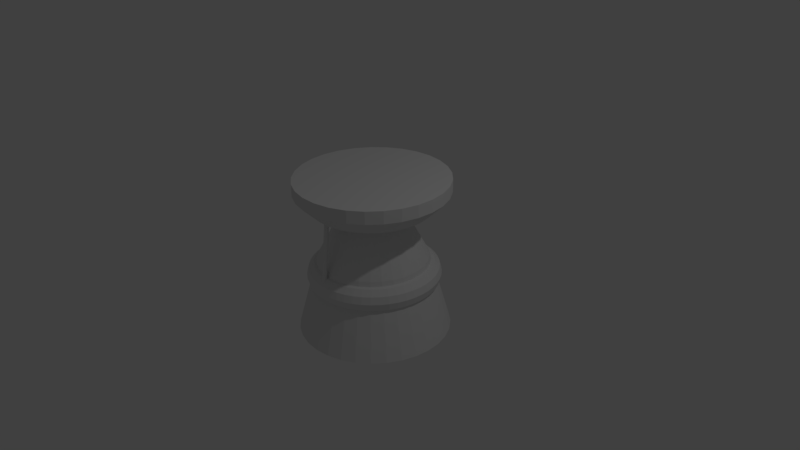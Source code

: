 # Source: TEst1engine.blend  (saved by Blender 2.77.0; exported with 4.5.12 LTS)
import bpy
from mathutils import Matrix  # noqa: F401  (used for matrix-valued properties, if any)

bpy.ops.wm.read_factory_settings(use_empty=True)
scene = bpy.context.scene
scene.name = 'Scene'

# ---- collections
col_collection_1 = bpy.data.collections.new('Collection 1'); scene.collection.children.link(col_collection_1)

# ---- world
world_world = bpy.data.worlds.new('World'); scene.world = world_world
world_world.color = (0.05088, 0.05088, 0.05088)
world_world.use_sun_shadow = False
world_world.sun_shadow_jitter_overblur = 0.0
world_world.cycles.sampling_method = 'MANUAL'

# ---- cameras
cam_camera = bpy.data.cameras.new('Camera')
cam_camera.clip_end = 100.0
cam_camera.lens = 35.0
cam_camera.sensor_width = 32.0
cam_camera.sensor_height = 18.0
cam_camera.ortho_scale = 7.314
cam_camera.dof.focus_distance = 0.0
cam_camera.dof.aperture_fstop = 128.0

# ---- lights
light_lamp = bpy.data.lights.new('Lamp', 'POINT')
light_lamp.transmission_factor = 0.0
light_lamp.cutoff_distance = 30.0
light_lamp.energy = 100.0
light_lamp.shadow_buffer_clip_start = 1.001
light_lamp.shadow_soft_size = 0.1
light_lamp.shadow_maximum_resolution = 0.006
light_lamp.use_absolute_resolution = True

# ---- meshes
me_torus = bpy.data.meshes.new('Torus')
me_torus.from_pydata([(1.25, 0.0, 0.0), (1.217, 0.0, 0.125), (1.125, 0.0, 0.2165), (1.0, 0.0, 0.25), (0.875, 0.0, 0.2165), (0.7835, 0.0, 0.125), (0.75, 0.0, 3.062e-17), (0.7835, 0.0, -0.125), (0.875, 0.0, -0.2165), (1.0, 0.0, -0.25), (1.125, 0.0, -0.2165), (1.217, 0.0, -0.125), (1.239, 0.1632, 0.0), (1.206, 0.1588, 0.125), (1.115, 0.1468, 0.2165), (0.9914, 0.1305, 0.25), (0.8675, 0.1142, 0.2165), (0.7768, 0.1023, 0.125), (0.7436, 0.09789, 3.062e-17), (0.7768, 0.1023, -0.125), (0.8675, 0.1142, -0.2165), (0.9914, 0.1305, -0.25), (1.115, 0.1468, -0.2165), (1.206, 0.1588, -0.125), (1.207, 0.3235, 0.0), (1.175, 0.3149, 0.125), (1.087, 0.2912, 0.2165), (0.9659, 0.2588, 0.25), (0.8452, 0.2265, 0.2165), (0.7568, 0.2028, 0.125), (0.7244, 0.1941, 3.062e-17), (0.7568, 0.2028, -0.125), (0.8452, 0.2265, -0.2165), (0.9659, 0.2588, -0.25), (1.087, 0.2912, -0.2165), (1.175, 0.3149, -0.125), (1.155, 0.4784, 0.0), (1.124, 0.4655, 0.125), (1.039, 0.4305, 0.2165), (0.9239, 0.3827, 0.25), (0.8084, 0.3348, 0.2165), (0.7239, 0.2998, 0.125), (0.6929, 0.287, 3.062e-17), (0.7239, 0.2998, -0.125), (0.8084, 0.3348, -0.2165), (0.9239, 0.3827, -0.25), (1.039, 0.4305, -0.2165), (1.124, 0.4655, -0.125), (1.083, 0.625, 0.0), (1.054, 0.6083, 0.125), (0.9743, 0.5625, 0.2165), (0.866, 0.5, 0.25), (0.7578, 0.4375, 0.2165), (0.6785, 0.3917, 0.125), (0.6495, 0.375, 3.062e-17), (0.6785, 0.3917, -0.125), (0.7578, 0.4375, -0.2165), (0.866, 0.5, -0.25), (0.9743, 0.5625, -0.2165), (1.054, 0.6083, -0.125), (0.9917, 0.761, 0.0), (0.9651, 0.7406, 0.125), (0.8925, 0.6849, 0.2165), (0.7934, 0.6088, 0.25), (0.6942, 0.5327, 0.2165), (0.6216, 0.477, 0.125), (0.595, 0.4566, 3.062e-17), (0.6216, 0.477, -0.125), (0.6942, 0.5327, -0.2165), (0.7934, 0.6088, -0.25), (0.8925, 0.6849, -0.2165), (0.9651, 0.7406, -0.125), (0.8839, 0.8839, 0.0), (0.8602, 0.8602, 0.125), (0.7955, 0.7955, 0.2165), (0.7071, 0.7071, 0.25), (0.6187, 0.6187, 0.2165), (0.554, 0.554, 0.125), (0.5303, 0.5303, 3.062e-17), (0.554, 0.554, -0.125), (0.6187, 0.6187, -0.2165), (0.7071, 0.7071, -0.25), (0.7955, 0.7955, -0.2165), (0.8602, 0.8602, -0.125), (0.761, 0.9917, 0.0), (0.7406, 0.9651, 0.125), (0.6849, 0.8925, 0.2165), (0.6088, 0.7934, 0.25), (0.5327, 0.6942, 0.2165), (0.477, 0.6216, 0.125), (0.4566, 0.595, 3.062e-17), (0.477, 0.6216, -0.125), (0.5327, 0.6942, -0.2165), (0.6088, 0.7934, -0.25), (0.6849, 0.8925, -0.2165), (0.7406, 0.9651, -0.125), (0.625, 1.083, 0.0), (0.6083, 1.054, 0.125), (0.5625, 0.9743, 0.2165), (0.5, 0.866, 0.25), (0.4375, 0.7578, 0.2165), (0.3917, 0.6785, 0.125), (0.375, 0.6495, 3.062e-17), (0.3917, 0.6785, -0.125), (0.4375, 0.7578, -0.2165), (0.5, 0.866, -0.25), (0.5625, 0.9743, -0.2165), (0.6083, 1.054, -0.125), (0.4784, 1.155, 0.0), (0.4655, 1.124, 0.125), (0.4305, 1.039, 0.2165), (0.3827, 0.9239, 0.25), (0.3348, 0.8084, 0.2165), (0.2998, 0.7239, 0.125), (0.287, 0.6929, 3.062e-17), (0.2998, 0.7239, -0.125), (0.3348, 0.8084, -0.2165), (0.3827, 0.9239, -0.25), (0.4305, 1.039, -0.2165), (0.4655, 1.124, -0.125), (0.3235, 1.207, 0.0), (0.3149, 1.175, 0.125), (0.2912, 1.087, 0.2165), (0.2588, 0.9659, 0.25), (0.2265, 0.8452, 0.2165), (0.2028, 0.7568, 0.125), (0.1941, 0.7244, 3.062e-17), (0.2028, 0.7568, -0.125), (0.2265, 0.8452, -0.2165), (0.2588, 0.9659, -0.25), (0.2912, 1.087, -0.2165), (0.3149, 1.175, -0.125), (0.1632, 1.239, 0.0), (0.1588, 1.206, 0.125), (0.1468, 1.115, 0.2165), (0.1305, 0.9914, 0.25), (0.1142, 0.8675, 0.2165), (0.1023, 0.7768, 0.125), (0.09789, 0.7436, 3.062e-17), (0.1023, 0.7768, -0.125), (0.1142, 0.8675, -0.2165), (0.1305, 0.9914, -0.25), (0.1468, 1.115, -0.2165), (0.1588, 1.206, -0.125), (5.96e-08, 1.25, 0.0), (1.192e-07, 1.217, 0.125), (1.192e-07, 1.125, 0.2165), (8.941e-08, 1.0, 0.25), (8.941e-08, 0.875, 0.2165), (5.96e-08, 0.7835, 0.125), (8.941e-08, 0.75, 3.062e-17), (5.96e-08, 0.7835, -0.125), (8.941e-08, 0.875, -0.2165), (8.941e-08, 1.0, -0.25), (1.192e-07, 1.125, -0.2165), (1.192e-07, 1.217, -0.125), (-0.1632, 1.239, 0.0), (-0.1588, 1.206, 0.125), (-0.1468, 1.115, 0.2165), (-0.1305, 0.9914, 0.25), (-0.1142, 0.8675, 0.2165), (-0.1023, 0.7768, 0.125), (-0.09789, 0.7436, 3.062e-17), (-0.1023, 0.7768, -0.125), (-0.1142, 0.8675, -0.2165), (-0.1305, 0.9914, -0.25), (-0.1468, 1.115, -0.2165), (-0.1588, 1.206, -0.125), (-0.3235, 1.207, 0.0), (-0.3149, 1.175, 0.125), (-0.2912, 1.087, 0.2165), (-0.2588, 0.9659, 0.25), (-0.2265, 0.8452, 0.2165), (-0.2028, 0.7568, 0.125), (-0.1941, 0.7244, 3.062e-17), (-0.2028, 0.7568, -0.125), (-0.2265, 0.8452, -0.2165), (-0.2588, 0.9659, -0.25), (-0.2912, 1.087, -0.2165), (-0.3149, 1.175, -0.125), (-0.4784, 1.155, 0.0), (-0.4655, 1.124, 0.125), (-0.4305, 1.039, 0.2165), (-0.3827, 0.9239, 0.25), (-0.3348, 0.8084, 0.2165), (-0.2998, 0.7239, 0.125), (-0.287, 0.6929, 3.062e-17), (-0.2998, 0.7239, -0.125), (-0.3348, 0.8084, -0.2165), (-0.3827, 0.9239, -0.25), (-0.4305, 1.039, -0.2165), (-0.4655, 1.124, -0.125), (-0.625, 1.083, 0.0), (-0.6083, 1.054, 0.125), (-0.5625, 0.9743, 0.2165), (-0.5, 0.866, 0.25), (-0.4375, 0.7578, 0.2165), (-0.3917, 0.6785, 0.125), (-0.375, 0.6495, 3.062e-17), (-0.3917, 0.6785, -0.125), (-0.4375, 0.7578, -0.2165), (-0.5, 0.866, -0.25), (-0.5625, 0.9743, -0.2165), (-0.6083, 1.054, -0.125), (-0.761, 0.9917, 0.0), (-0.7406, 0.9651, 0.125), (-0.6849, 0.8925, 0.2165), (-0.6088, 0.7934, 0.25), (-0.5327, 0.6942, 0.2165), (-0.477, 0.6216, 0.125), (-0.4566, 0.595, 3.062e-17), (-0.477, 0.6216, -0.125), (-0.5327, 0.6942, -0.2165), (-0.6088, 0.7934, -0.25), (-0.6849, 0.8925, -0.2165), (-0.7406, 0.9651, -0.125), (-0.8839, 0.8839, 0.0), (-0.8602, 0.8602, 0.125), (-0.7955, 0.7955, 0.2165), (-0.7071, 0.7071, 0.25), (-0.6187, 0.6187, 0.2165), (-0.554, 0.554, 0.125), (-0.5303, 0.5303, 3.062e-17), (-0.554, 0.554, -0.125), (-0.6187, 0.6187, -0.2165), (-0.7071, 0.7071, -0.25), (-0.7955, 0.7955, -0.2165), (-0.8602, 0.8602, -0.125), (-0.9917, 0.761, 0.0), (-0.9651, 0.7406, 0.125), (-0.8925, 0.6849, 0.2165), (-0.7934, 0.6088, 0.25), (-0.6942, 0.5327, 0.2165), (-0.6216, 0.477, 0.125), (-0.595, 0.4566, 3.062e-17), (-0.6216, 0.477, -0.125), (-0.6942, 0.5327, -0.2165), (-0.7934, 0.6088, -0.25), (-0.8925, 0.6849, -0.2165), (-0.9651, 0.7406, -0.125), (-1.083, 0.625, 0.0), (-1.054, 0.6083, 0.125), (-0.9743, 0.5625, 0.2165), (-0.866, 0.5, 0.25), (-0.7578, 0.4375, 0.2165), (-0.6785, 0.3917, 0.125), (-0.6495, 0.375, 3.062e-17), (-0.6785, 0.3917, -0.125), (-0.7578, 0.4375, -0.2165), (-0.866, 0.5, -0.25), (-0.9743, 0.5625, -0.2165), (-1.054, 0.6083, -0.125), (-1.155, 0.4784, 0.0), (-1.124, 0.4655, 0.125), (-1.039, 0.4305, 0.2165), (-0.9239, 0.3827, 0.25), (-0.8084, 0.3348, 0.2165), (-0.7239, 0.2998, 0.125), (-0.6929, 0.287, 3.062e-17), (-0.7239, 0.2998, -0.125), (-0.8084, 0.3348, -0.2165), (-0.9239, 0.3827, -0.25), (-1.039, 0.4305, -0.2165), (-1.124, 0.4655, -0.125), (-1.207, 0.3235, 0.0), (-1.175, 0.3149, 0.125), (-1.087, 0.2912, 0.2165), (-0.9659, 0.2588, 0.25), (-0.8452, 0.2265, 0.2165), (-0.7568, 0.2028, 0.125), (-0.7244, 0.1941, 3.062e-17), (-0.7568, 0.2028, -0.125), (-0.8452, 0.2265, -0.2165), (-0.9659, 0.2588, -0.25), (-1.087, 0.2912, -0.2165), (-1.175, 0.3149, -0.125), (-1.239, 0.1632, 0.0), (-1.206, 0.1588, 0.125), (-1.115, 0.1468, 0.2165), (-0.9914, 0.1305, 0.25), (-0.8675, 0.1142, 0.2165), (-0.7768, 0.1023, 0.125), (-0.7436, 0.09789, 3.062e-17), (-0.7768, 0.1023, -0.125), (-0.8675, 0.1142, -0.2165), (-0.9914, 0.1305, -0.25), (-1.115, 0.1468, -0.2165), (-1.206, 0.1588, -0.125), (-1.25, 1.093e-07, 0.0), (-1.217, 1.064e-07, 0.125), (-1.125, 9.835e-08, 0.2165), (-1.0, 8.742e-08, 0.25), (-0.875, 7.649e-08, 0.2165), (-0.7835, 6.85e-08, 0.125), (-0.75, 6.557e-08, 3.062e-17), (-0.7835, 6.85e-08, -0.125), (-0.875, 7.649e-08, -0.2165), (-1.0, 8.742e-08, -0.25), (-1.125, 9.835e-08, -0.2165), (-1.217, 1.064e-07, -0.125), (-1.239, -0.1632, 0.0), (-1.206, -0.1588, 0.125), (-1.115, -0.1468, 0.2165), (-0.9914, -0.1305, 0.25), (-0.8675, -0.1142, 0.2165), (-0.7768, -0.1023, 0.125), (-0.7436, -0.09789, 3.062e-17), (-0.7768, -0.1023, -0.125), (-0.8675, -0.1142, -0.2165), (-0.9914, -0.1305, -0.25), (-1.115, -0.1468, -0.2165), (-1.206, -0.1588, -0.125), (-1.207, -0.3235, 0.0), (-1.175, -0.3149, 0.125), (-1.087, -0.2912, 0.2165), (-0.9659, -0.2588, 0.25), (-0.8452, -0.2265, 0.2165), (-0.7568, -0.2028, 0.125), (-0.7244, -0.1941, 3.062e-17), (-0.7568, -0.2028, -0.125), (-0.8452, -0.2265, -0.2165), (-0.9659, -0.2588, -0.25), (-1.087, -0.2912, -0.2165), (-1.175, -0.3149, -0.125), (-1.155, -0.4784, 0.0), (-1.124, -0.4655, 0.125), (-1.039, -0.4305, 0.2165), (-0.9239, -0.3827, 0.25), (-0.8084, -0.3348, 0.2165), (-0.7239, -0.2998, 0.125), (-0.6929, -0.287, 3.062e-17), (-0.7239, -0.2998, -0.125), (-0.8084, -0.3348, -0.2165), (-0.9239, -0.3827, -0.25), (-1.039, -0.4305, -0.2165), (-1.124, -0.4655, -0.125), (-1.083, -0.625, 0.0), (-1.054, -0.6083, 0.125), (-0.9743, -0.5625, 0.2165), (-0.866, -0.5, 0.25), (-0.7578, -0.4375, 0.2165), (-0.6785, -0.3917, 0.125), (-0.6495, -0.375, 3.062e-17), (-0.6785, -0.3917, -0.125), (-0.7578, -0.4375, -0.2165), (-0.866, -0.5, -0.25), (-0.9743, -0.5625, -0.2165), (-1.054, -0.6083, -0.125), (-0.9917, -0.761, 0.0), (-0.9651, -0.7406, 0.125), (-0.8925, -0.6849, 0.2165), (-0.7934, -0.6088, 0.25), (-0.6942, -0.5327, 0.2165), (-0.6216, -0.477, 0.125), (-0.595, -0.4566, 3.062e-17), (-0.6216, -0.477, -0.125), (-0.6942, -0.5327, -0.2165), (-0.7934, -0.6088, -0.25), (-0.8925, -0.6849, -0.2165), (-0.9651, -0.7406, -0.125), (-0.8839, -0.8839, 0.0), (-0.8602, -0.8602, 0.125), (-0.7955, -0.7955, 0.2165), (-0.7071, -0.7071, 0.25), (-0.6187, -0.6187, 0.2165), (-0.554, -0.554, 0.125), (-0.5303, -0.5303, 3.062e-17), (-0.554, -0.554, -0.125), (-0.6187, -0.6187, -0.2165), (-0.7071, -0.7071, -0.25), (-0.7955, -0.7955, -0.2165), (-0.8602, -0.8602, -0.125), (-0.761, -0.9917, 0.0), (-0.7406, -0.9651, 0.125), (-0.6849, -0.8925, 0.2165), (-0.6088, -0.7934, 0.25), (-0.5327, -0.6942, 0.2165), (-0.477, -0.6216, 0.125), (-0.4566, -0.595, 3.062e-17), (-0.477, -0.6216, -0.125), (-0.5327, -0.6942, -0.2165), (-0.6088, -0.7934, -0.25), (-0.6849, -0.8925, -0.2165), (-0.7406, -0.9651, -0.125), (-0.625, -1.083, 0.0), (-0.6083, -1.054, 0.125), (-0.5625, -0.9743, 0.2165), (-0.5, -0.866, 0.25), (-0.4375, -0.7578, 0.2165), (-0.3917, -0.6785, 0.125), (-0.375, -0.6495, 3.062e-17), (-0.3917, -0.6785, -0.125), (-0.4375, -0.7578, -0.2165), (-0.5, -0.866, -0.25), (-0.5625, -0.9743, -0.2165), (-0.6083, -1.054, -0.125), (-0.4784, -1.155, 0.0), (-0.4655, -1.124, 0.125), (-0.4305, -1.039, 0.2165), (-0.3827, -0.9239, 0.25), (-0.3348, -0.8084, 0.2165), (-0.2998, -0.7239, 0.125), (-0.287, -0.6929, 3.062e-17), (-0.2998, -0.7239, -0.125), (-0.3348, -0.8084, -0.2165), (-0.3827, -0.9239, -0.25), (-0.4305, -1.039, -0.2165), (-0.4655, -1.124, -0.125), (-0.3235, -1.207, 0.0), (-0.3149, -1.175, 0.125), (-0.2912, -1.087, 0.2165), (-0.2588, -0.9659, 0.25), (-0.2265, -0.8452, 0.2165), (-0.2028, -0.7568, 0.125), (-0.1941, -0.7244, 3.062e-17), (-0.2028, -0.7568, -0.125), (-0.2265, -0.8452, -0.2165), (-0.2588, -0.9659, -0.25), (-0.2912, -1.087, -0.2165), (-0.3149, -1.175, -0.125), (-0.1632, -1.239, 0.0), (-0.1588, -1.206, 0.125), (-0.1468, -1.115, 0.2165), (-0.1305, -0.9914, 0.25), (-0.1142, -0.8675, 0.2165), (-0.1023, -0.7768, 0.125), (-0.0979, -0.7436, 3.062e-17), (-0.1023, -0.7768, -0.125), (-0.1142, -0.8675, -0.2165), (-0.1305, -0.9914, -0.25), (-0.1468, -1.115, -0.2165), (-0.1588, -1.206, -0.125), (5.96e-08, -1.25, 0.0), (1.192e-07, -1.217, 0.125), (1.192e-07, -1.125, 0.2165), (8.941e-08, -1.0, 0.25), (8.941e-08, -0.875, 0.2165), (5.96e-08, -0.7835, 0.125), (8.941e-08, -0.75, 3.062e-17), (5.96e-08, -0.7835, -0.125), (8.941e-08, -0.875, -0.2165), (8.941e-08, -1.0, -0.25), (1.192e-07, -1.125, -0.2165), (1.192e-07, -1.217, -0.125), (0.1632, -1.239, 0.0), (0.1588, -1.206, 0.125), (0.1468, -1.115, 0.2165), (0.1305, -0.9914, 0.25), (0.1142, -0.8675, 0.2165), (0.1023, -0.7768, 0.125), (0.09789, -0.7436, 3.062e-17), (0.1023, -0.7768, -0.125), (0.1142, -0.8675, -0.2165), (0.1305, -0.9914, -0.25), (0.1468, -1.115, -0.2165), (0.1588, -1.206, -0.125), (0.3235, -1.207, 0.0), (0.3149, -1.175, 0.125), (0.2912, -1.087, 0.2165), (0.2588, -0.9659, 0.25), (0.2265, -0.8452, 0.2165), (0.2028, -0.7568, 0.125), (0.1941, -0.7244, 3.062e-17), (0.2028, -0.7568, -0.125), (0.2265, -0.8452, -0.2165), (0.2588, -0.9659, -0.25), (0.2912, -1.087, -0.2165), (0.3149, -1.175, -0.125), (0.4784, -1.155, 0.0), (0.4655, -1.124, 0.125), (0.4305, -1.039, 0.2165), (0.3827, -0.9239, 0.25), (0.3348, -0.8084, 0.2165), (0.2998, -0.7239, 0.125), (0.287, -0.6929, 3.062e-17), (0.2998, -0.7239, -0.125), (0.3348, -0.8084, -0.2165), (0.3827, -0.9239, -0.25), (0.4305, -1.039, -0.2165), (0.4655, -1.124, -0.125), (0.625, -1.083, 0.0), (0.6083, -1.054, 0.125), (0.5625, -0.9743, 0.2165), (0.5, -0.866, 0.25), (0.4375, -0.7578, 0.2165), (0.3917, -0.6785, 0.125), (0.375, -0.6495, 3.062e-17), (0.3917, -0.6785, -0.125), (0.4375, -0.7578, -0.2165), (0.5, -0.866, -0.25), (0.5625, -0.9743, -0.2165), (0.6083, -1.054, -0.125), (0.761, -0.9917, 0.0), (0.7406, -0.9651, 0.125), (0.6849, -0.8925, 0.2165), (0.6088, -0.7934, 0.25), (0.5327, -0.6942, 0.2165), (0.477, -0.6216, 0.125), (0.4566, -0.595, 3.062e-17), (0.477, -0.6216, -0.125), (0.5327, -0.6942, -0.2165), (0.6088, -0.7934, -0.25), (0.6849, -0.8925, -0.2165), (0.7406, -0.9651, -0.125), (0.8839, -0.8839, 0.0), (0.8602, -0.8602, 0.125), (0.7955, -0.7955, 0.2165), (0.7071, -0.7071, 0.25), (0.6187, -0.6187, 0.2165), (0.554, -0.554, 0.125), (0.5303, -0.5303, 3.062e-17), (0.554, -0.554, -0.125), (0.6187, -0.6187, -0.2165), (0.7071, -0.7071, -0.25), (0.7955, -0.7955, -0.2165), (0.8602, -0.8602, -0.125), (0.9917, -0.761, 0.0), (0.9651, -0.7406, 0.125), (0.8925, -0.6849, 0.2165), (0.7934, -0.6088, 0.25), (0.6942, -0.5327, 0.2165), (0.6216, -0.477, 0.125), (0.595, -0.4566, 3.062e-17), (0.6216, -0.477, -0.125), (0.6942, -0.5327, -0.2165), (0.7934, -0.6088, -0.25), (0.8925, -0.6849, -0.2165), (0.9651, -0.7406, -0.125), (1.083, -0.625, 0.0), (1.054, -0.6083, 0.125), (0.9743, -0.5625, 0.2165), (0.866, -0.5, 0.25), (0.7578, -0.4375, 0.2165), (0.6785, -0.3917, 0.125), (0.6495, -0.375, 3.062e-17), (0.6785, -0.3917, -0.125), (0.7578, -0.4375, -0.2165), (0.866, -0.5, -0.25), (0.9743, -0.5625, -0.2165), (1.054, -0.6083, -0.125), (1.155, -0.4784, 0.0), (1.124, -0.4655, 0.125), (1.039, -0.4305, 0.2165), (0.9239, -0.3827, 0.25), (0.8084, -0.3348, 0.2165), (0.7239, -0.2998, 0.125), (0.6929, -0.287, 3.062e-17), (0.7239, -0.2998, -0.125), (0.8084, -0.3348, -0.2165), (0.9239, -0.3827, -0.25), (1.039, -0.4305, -0.2165), (1.124, -0.4655, -0.125), (1.207, -0.3235, 0.0), (1.175, -0.3149, 0.125), (1.087, -0.2912, 0.2165), (0.9659, -0.2588, 0.25), (0.8452, -0.2265, 0.2165), (0.7568, -0.2028, 0.125), (0.7244, -0.1941, 3.062e-17), (0.7568, -0.2028, -0.125), (0.8452, -0.2265, -0.2165), (0.9659, -0.2588, -0.25), (1.087, -0.2912, -0.2165), (1.175, -0.3149, -0.125), (1.239, -0.1632, 0.0), (1.206, -0.1588, 0.125), (1.115, -0.1468, 0.2165), (0.9914, -0.1305, 0.25), (0.8675, -0.1142, 0.2165), (0.7768, -0.1023, 0.125), (0.7436, -0.09789, 3.062e-17), (0.7768, -0.1023, -0.125), (0.8675, -0.1142, -0.2165), (0.9914, -0.1305, -0.25), (1.115, -0.1468, -0.2165), (1.206, -0.1588, -0.125)], [], [(0, 12, 13, 1), (1, 13, 14, 2), (2, 14, 15, 3), (3, 15, 16, 4), (4, 16, 17, 5), (5, 17, 18, 6), (6, 18, 19, 7), (7, 19, 20, 8), (8, 20, 21, 9), (9, 21, 22, 10), (10, 22, 23, 11), (0, 11, 23, 12), (12, 24, 25, 13), (13, 25, 26, 14), (14, 26, 27, 15), (15, 27, 28, 16), (16, 28, 29, 17), (17, 29, 30, 18), (18, 30, 31, 19), (19, 31, 32, 20), (20, 32, 33, 21), (21, 33, 34, 22), (22, 34, 35, 23), (23, 35, 24, 12), (24, 36, 37, 25), (25, 37, 38, 26), (26, 38, 39, 27), (27, 39, 40, 28), (28, 40, 41, 29), (29, 41, 42, 30), (30, 42, 43, 31), (31, 43, 44, 32), (32, 44, 45, 33), (33, 45, 46, 34), (34, 46, 47, 35), (35, 47, 36, 24), (36, 48, 49, 37), (37, 49, 50, 38), (38, 50, 51, 39), (39, 51, 52, 40), (40, 52, 53, 41), (41, 53, 54, 42), (42, 54, 55, 43), (43, 55, 56, 44), (44, 56, 57, 45), (45, 57, 58, 46), (46, 58, 59, 47), (47, 59, 48, 36), (48, 60, 61, 49), (49, 61, 62, 50), (50, 62, 63, 51), (51, 63, 64, 52), (52, 64, 65, 53), (53, 65, 66, 54), (54, 66, 67, 55), (55, 67, 68, 56), (56, 68, 69, 57), (57, 69, 70, 58), (58, 70, 71, 59), (59, 71, 60, 48), (60, 72, 73, 61), (61, 73, 74, 62), (62, 74, 75, 63), (63, 75, 76, 64), (64, 76, 77, 65), (65, 77, 78, 66), (66, 78, 79, 67), (67, 79, 80, 68), (68, 80, 81, 69), (69, 81, 82, 70), (70, 82, 83, 71), (71, 83, 72, 60), (72, 84, 85, 73), (73, 85, 86, 74), (74, 86, 87, 75), (75, 87, 88, 76), (76, 88, 89, 77), (77, 89, 90, 78), (78, 90, 91, 79), (79, 91, 92, 80), (80, 92, 93, 81), (81, 93, 94, 82), (82, 94, 95, 83), (83, 95, 84, 72), (84, 96, 97, 85), (85, 97, 98, 86), (86, 98, 99, 87), (87, 99, 100, 88), (88, 100, 101, 89), (89, 101, 102, 90), (90, 102, 103, 91), (91, 103, 104, 92), (92, 104, 105, 93), (93, 105, 106, 94), (94, 106, 107, 95), (95, 107, 96, 84), (96, 108, 109, 97), (97, 109, 110, 98), (98, 110, 111, 99), (99, 111, 112, 100), (100, 112, 113, 101), (101, 113, 114, 102), (102, 114, 115, 103), (103, 115, 116, 104), (104, 116, 117, 105), (105, 117, 118, 106), (106, 118, 119, 107), (107, 119, 108, 96), (108, 120, 121, 109), (109, 121, 122, 110), (110, 122, 123, 111), (111, 123, 124, 112), (112, 124, 125, 113), (113, 125, 126, 114), (114, 126, 127, 115), (115, 127, 128, 116), (116, 128, 129, 117), (117, 129, 130, 118), (118, 130, 131, 119), (119, 131, 120, 108), (120, 132, 133, 121), (121, 133, 134, 122), (122, 134, 135, 123), (123, 135, 136, 124), (124, 136, 137, 125), (125, 137, 138, 126), (126, 138, 139, 127), (127, 139, 140, 128), (128, 140, 141, 129), (129, 141, 142, 130), (130, 142, 143, 131), (131, 143, 132, 120), (132, 144, 145, 133), (133, 145, 146, 134), (134, 146, 147, 135), (135, 147, 148, 136), (136, 148, 149, 137), (137, 149, 150, 138), (138, 150, 151, 139), (139, 151, 152, 140), (140, 152, 153, 141), (141, 153, 154, 142), (142, 154, 155, 143), (143, 155, 144, 132), (144, 156, 157, 145), (145, 157, 158, 146), (146, 158, 159, 147), (147, 159, 160, 148), (148, 160, 161, 149), (149, 161, 162, 150), (150, 162, 163, 151), (151, 163, 164, 152), (152, 164, 165, 153), (153, 165, 166, 154), (154, 166, 167, 155), (155, 167, 156, 144), (156, 168, 169, 157), (157, 169, 170, 158), (158, 170, 171, 159), (159, 171, 172, 160), (160, 172, 173, 161), (161, 173, 174, 162), (162, 174, 175, 163), (163, 175, 176, 164), (164, 176, 177, 165), (165, 177, 178, 166), (166, 178, 179, 167), (167, 179, 168, 156), (168, 180, 181, 169), (169, 181, 182, 170), (170, 182, 183, 171), (171, 183, 184, 172), (172, 184, 185, 173), (173, 185, 186, 174), (174, 186, 187, 175), (175, 187, 188, 176), (176, 188, 189, 177), (177, 189, 190, 178), (178, 190, 191, 179), (179, 191, 180, 168), (180, 192, 193, 181), (181, 193, 194, 182), (182, 194, 195, 183), (183, 195, 196, 184), (184, 196, 197, 185), (185, 197, 198, 186), (186, 198, 199, 187), (187, 199, 200, 188), (188, 200, 201, 189), (189, 201, 202, 190), (190, 202, 203, 191), (191, 203, 192, 180), (192, 204, 205, 193), (193, 205, 206, 194), (194, 206, 207, 195), (195, 207, 208, 196), (196, 208, 209, 197), (197, 209, 210, 198), (198, 210, 211, 199), (199, 211, 212, 200), (200, 212, 213, 201), (201, 213, 214, 202), (202, 214, 215, 203), (203, 215, 204, 192), (204, 216, 217, 205), (205, 217, 218, 206), (206, 218, 219, 207), (207, 219, 220, 208), (208, 220, 221, 209), (209, 221, 222, 210), (210, 222, 223, 211), (211, 223, 224, 212), (212, 224, 225, 213), (213, 225, 226, 214), (214, 226, 227, 215), (215, 227, 216, 204), (216, 228, 229, 217), (217, 229, 230, 218), (218, 230, 231, 219), (219, 231, 232, 220), (220, 232, 233, 221), (221, 233, 234, 222), (222, 234, 235, 223), (223, 235, 236, 224), (224, 236, 237, 225), (225, 237, 238, 226), (226, 238, 239, 227), (227, 239, 228, 216), (228, 240, 241, 229), (229, 241, 242, 230), (230, 242, 243, 231), (231, 243, 244, 232), (232, 244, 245, 233), (233, 245, 246, 234), (234, 246, 247, 235), (235, 247, 248, 236), (236, 248, 249, 237), (237, 249, 250, 238), (238, 250, 251, 239), (239, 251, 240, 228), (240, 252, 253, 241), (241, 253, 254, 242), (242, 254, 255, 243), (243, 255, 256, 244), (244, 256, 257, 245), (245, 257, 258, 246), (246, 258, 259, 247), (247, 259, 260, 248), (248, 260, 261, 249), (249, 261, 262, 250), (250, 262, 263, 251), (251, 263, 252, 240), (252, 264, 265, 253), (253, 265, 266, 254), (254, 266, 267, 255), (255, 267, 268, 256), (256, 268, 269, 257), (257, 269, 270, 258), (258, 270, 271, 259), (259, 271, 272, 260), (260, 272, 273, 261), (261, 273, 274, 262), (262, 274, 275, 263), (263, 275, 264, 252), (264, 276, 277, 265), (265, 277, 278, 266), (266, 278, 279, 267), (267, 279, 280, 268), (268, 280, 281, 269), (269, 281, 282, 270), (270, 282, 283, 271), (271, 283, 284, 272), (272, 284, 285, 273), (273, 285, 286, 274), (274, 286, 287, 275), (275, 287, 276, 264), (276, 288, 289, 277), (277, 289, 290, 278), (278, 290, 291, 279), (279, 291, 292, 280), (280, 292, 293, 281), (281, 293, 294, 282), (282, 294, 295, 283), (283, 295, 296, 284), (284, 296, 297, 285), (285, 297, 298, 286), (286, 298, 299, 287), (287, 299, 288, 276), (288, 300, 301, 289), (289, 301, 302, 290), (290, 302, 303, 291), (291, 303, 304, 292), (292, 304, 305, 293), (293, 305, 306, 294), (294, 306, 307, 295), (295, 307, 308, 296), (296, 308, 309, 297), (297, 309, 310, 298), (298, 310, 311, 299), (299, 311, 300, 288), (300, 312, 313, 301), (301, 313, 314, 302), (302, 314, 315, 303), (303, 315, 316, 304), (304, 316, 317, 305), (305, 317, 318, 306), (306, 318, 319, 307), (307, 319, 320, 308), (308, 320, 321, 309), (309, 321, 322, 310), (310, 322, 323, 311), (311, 323, 312, 300), (312, 324, 325, 313), (313, 325, 326, 314), (314, 326, 327, 315), (315, 327, 328, 316), (316, 328, 329, 317), (317, 329, 330, 318), (318, 330, 331, 319), (319, 331, 332, 320), (320, 332, 333, 321), (321, 333, 334, 322), (322, 334, 335, 323), (323, 335, 324, 312), (324, 336, 337, 325), (325, 337, 338, 326), (326, 338, 339, 327), (327, 339, 340, 328), (328, 340, 341, 329), (329, 341, 342, 330), (330, 342, 343, 331), (331, 343, 344, 332), (332, 344, 345, 333), (333, 345, 346, 334), (334, 346, 347, 335), (335, 347, 336, 324), (336, 348, 349, 337), (337, 349, 350, 338), (338, 350, 351, 339), (339, 351, 352, 340), (340, 352, 353, 341), (341, 353, 354, 342), (342, 354, 355, 343), (343, 355, 356, 344), (344, 356, 357, 345), (345, 357, 358, 346), (346, 358, 359, 347), (347, 359, 348, 336), (348, 360, 361, 349), (349, 361, 362, 350), (350, 362, 363, 351), (351, 363, 364, 352), (352, 364, 365, 353), (353, 365, 366, 354), (354, 366, 367, 355), (355, 367, 368, 356), (356, 368, 369, 357), (357, 369, 370, 358), (358, 370, 371, 359), (359, 371, 360, 348), (360, 372, 373, 361), (361, 373, 374, 362), (362, 374, 375, 363), (363, 375, 376, 364), (364, 376, 377, 365), (365, 377, 378, 366), (366, 378, 379, 367), (367, 379, 380, 368), (368, 380, 381, 369), (369, 381, 382, 370), (370, 382, 383, 371), (371, 383, 372, 360), (372, 384, 385, 373), (373, 385, 386, 374), (374, 386, 387, 375), (375, 387, 388, 376), (376, 388, 389, 377), (377, 389, 390, 378), (378, 390, 391, 379), (379, 391, 392, 380), (380, 392, 393, 381), (381, 393, 394, 382), (382, 394, 395, 383), (383, 395, 384, 372), (384, 396, 397, 385), (385, 397, 398, 386), (386, 398, 399, 387), (387, 399, 400, 388), (388, 400, 401, 389), (389, 401, 402, 390), (390, 402, 403, 391), (391, 403, 404, 392), (392, 404, 405, 393), (393, 405, 406, 394), (394, 406, 407, 395), (395, 407, 396, 384), (396, 408, 409, 397), (397, 409, 410, 398), (398, 410, 411, 399), (399, 411, 412, 400), (400, 412, 413, 401), (401, 413, 414, 402), (402, 414, 415, 403), (403, 415, 416, 404), (404, 416, 417, 405), (405, 417, 418, 406), (406, 418, 419, 407), (407, 419, 408, 396), (408, 420, 421, 409), (409, 421, 422, 410), (410, 422, 423, 411), (411, 423, 424, 412), (412, 424, 425, 413), (413, 425, 426, 414), (414, 426, 427, 415), (415, 427, 428, 416), (416, 428, 429, 417), (417, 429, 430, 418), (418, 430, 431, 419), (419, 431, 420, 408), (420, 432, 433, 421), (421, 433, 434, 422), (422, 434, 435, 423), (423, 435, 436, 424), (424, 436, 437, 425), (425, 437, 438, 426), (426, 438, 439, 427), (427, 439, 440, 428), (428, 440, 441, 429), (429, 441, 442, 430), (430, 442, 443, 431), (431, 443, 432, 420), (432, 444, 445, 433), (433, 445, 446, 434), (434, 446, 447, 435), (435, 447, 448, 436), (436, 448, 449, 437), (437, 449, 450, 438), (438, 450, 451, 439), (439, 451, 452, 440), (440, 452, 453, 441), (441, 453, 454, 442), (442, 454, 455, 443), (443, 455, 444, 432), (444, 456, 457, 445), (445, 457, 458, 446), (446, 458, 459, 447), (447, 459, 460, 448), (448, 460, 461, 449), (449, 461, 462, 450), (450, 462, 463, 451), (451, 463, 464, 452), (452, 464, 465, 453), (453, 465, 466, 454), (454, 466, 467, 455), (455, 467, 456, 444), (456, 468, 469, 457), (457, 469, 470, 458), (458, 470, 471, 459), (459, 471, 472, 460), (460, 472, 473, 461), (461, 473, 474, 462), (462, 474, 475, 463), (463, 475, 476, 464), (464, 476, 477, 465), (465, 477, 478, 466), (466, 478, 479, 467), (467, 479, 468, 456), (468, 480, 481, 469), (469, 481, 482, 470), (470, 482, 483, 471), (471, 483, 484, 472), (472, 484, 485, 473), (473, 485, 486, 474), (474, 486, 487, 475), (475, 487, 488, 476), (476, 488, 489, 477), (477, 489, 490, 478), (478, 490, 491, 479), (479, 491, 480, 468), (480, 492, 493, 481), (481, 493, 494, 482), (482, 494, 495, 483), (483, 495, 496, 484), (484, 496, 497, 485), (485, 497, 498, 486), (486, 498, 499, 487), (487, 499, 500, 488), (488, 500, 501, 489), (489, 501, 502, 490), (490, 502, 503, 491), (491, 503, 492, 480), (492, 504, 505, 493), (493, 505, 506, 494), (494, 506, 507, 495), (495, 507, 508, 496), (496, 508, 509, 497), (497, 509, 510, 498), (498, 510, 511, 499), (499, 511, 512, 500), (500, 512, 513, 501), (501, 513, 514, 502), (502, 514, 515, 503), (503, 515, 504, 492), (504, 516, 517, 505), (505, 517, 518, 506), (506, 518, 519, 507), (507, 519, 520, 508), (508, 520, 521, 509), (509, 521, 522, 510), (510, 522, 523, 511), (511, 523, 524, 512), (512, 524, 525, 513), (513, 525, 526, 514), (514, 526, 527, 515), (515, 527, 516, 504), (516, 528, 529, 517), (517, 529, 530, 518), (518, 530, 531, 519), (519, 531, 532, 520), (520, 532, 533, 521), (521, 533, 534, 522), (522, 534, 535, 523), (523, 535, 536, 524), (524, 536, 537, 525), (525, 537, 538, 526), (526, 538, 539, 527), (527, 539, 528, 516), (528, 540, 541, 529), (529, 541, 542, 530), (530, 542, 543, 531), (531, 543, 544, 532), (532, 544, 545, 533), (533, 545, 546, 534), (534, 546, 547, 535), (535, 547, 548, 536), (536, 548, 549, 537), (537, 549, 550, 538), (538, 550, 551, 539), (539, 551, 540, 528), (540, 552, 553, 541), (541, 553, 554, 542), (542, 554, 555, 543), (543, 555, 556, 544), (544, 556, 557, 545), (545, 557, 558, 546), (546, 558, 559, 547), (547, 559, 560, 548), (548, 560, 561, 549), (549, 561, 562, 550), (550, 562, 563, 551), (551, 563, 552, 540), (552, 564, 565, 553), (553, 565, 566, 554), (554, 566, 567, 555), (555, 567, 568, 556), (556, 568, 569, 557), (557, 569, 570, 558), (558, 570, 571, 559), (559, 571, 572, 560), (560, 572, 573, 561), (561, 573, 574, 562), (562, 574, 575, 563), (563, 575, 564, 552), (564, 0, 1, 565), (565, 1, 2, 566), (566, 2, 3, 567), (567, 3, 4, 568), (568, 4, 5, 569), (569, 5, 6, 570), (570, 6, 7, 571), (571, 7, 8, 572), (572, 8, 9, 573), (573, 9, 10, 574), (574, 10, 11, 575), (575, 11, 0, 564)])
me_torus.use_remesh_preserve_volume = False
me_torus.use_remesh_preserve_attributes = False
me_torus.use_mirror_vertex_groups = False
me_torus.update()
me_cylinder = bpy.data.meshes.new('Cylinder')
me_cylinder.from_pydata([(0.0, 0.03, -0.545), (0.0, 0.03, 0.545), (0.006449, 0.0293, -0.545), (0.006449, 0.0293, 0.545), (0.0126, 0.02723, -0.545), (0.0126, 0.02723, 0.545), (0.01816, 0.02388, -0.545), (0.01816, 0.02388, 0.545), (0.02286, 0.01942, -0.545), (0.02286, 0.01942, 0.545), (0.02651, 0.01405, -0.545), (0.02651, 0.01405, 0.545), (0.02891, 0.008026, -0.545), (0.02891, 0.008026, 0.545), (0.02996, 0.001624, -0.545), (0.02996, 0.001624, 0.545), (0.0296, -0.004853, -0.545), (0.0296, -0.004853, 0.545), (0.02787, -0.0111, -0.545), (0.02787, -0.0111, 0.545), (0.02483, -0.01684, -0.545), (0.02483, -0.01684, 0.545), (0.02063, -0.02178, -0.545), (0.02063, -0.02178, 0.545), (0.01547, -0.02571, -0.545), (0.01547, -0.02571, 0.545), (0.009579, -0.02843, -0.545), (0.009579, -0.02843, 0.545), (0.003244, -0.02982, -0.545), (0.003244, -0.02982, 0.545), (-0.003244, -0.02982, -0.545), (-0.003244, -0.02982, 0.545), (-0.009579, -0.02843, -0.545), (-0.009579, -0.02843, 0.545), (-0.01547, -0.02571, -0.545), (-0.01547, -0.02571, 0.545), (-0.02063, -0.02178, -0.545), (-0.02063, -0.02178, 0.5431), (-0.02483, -0.01684, -0.545), (-0.02483, -0.01684, 0.545), (-0.02787, -0.0111, -0.545), (-0.02787, -0.0111, 0.545), (-0.0296, -0.004853, -0.545), (-0.0296, -0.004853, 0.545), (-0.02996, 0.001624, -0.545), (-0.02996, 0.001624, 0.545), (-0.02891, 0.008026, -0.545), (-0.02891, 0.008026, 0.545), (-0.02651, 0.01405, -0.545), (-0.02651, 0.01405, 0.545), (-0.02286, 0.01942, -0.545), (-0.02286, 0.01942, 0.545), (-0.01816, 0.02388, -0.545), (-0.01816, 0.02388, 0.545), (-0.0126, 0.02723, -0.545), (-0.0126, 0.02723, 0.545), (-0.006449, 0.0293, -0.545), (-0.006449, 0.0293, 0.545), (0.003225, 0.02965, -0.545), (0.003225, 0.02965, 0.545), (-6.286e-09, 0.02977, -6.892e-36), (0.006399, 0.02907, -7.884e-35), (0.009523, 0.02826, -0.545), (0.009523, 0.02826, 0.545), (0.0125, 0.02702, -9.147e-36), (0.01538, 0.02556, -0.545), (0.01538, 0.02556, 0.545), (0.01801, 0.0237, 0.0), (0.02051, 0.02165, -0.545), (0.02051, 0.02165, 0.545), (0.02269, 0.01927, -9.604e-33), (0.02469, 0.01674, -0.545), (0.02469, 0.01674, 0.545), (0.0263, 0.01394, -1.322e-26), (0.02771, 0.01104, -0.545), (0.02771, 0.01104, 0.545), (0.02868, 0.007964, -2.373e-22), (0.02943, 0.004825, -0.545), (0.02943, 0.004825, 0.545), (0.02972, 0.001612, -2.339e-19), (0.02978, -0.001615, -0.545), (0.02978, -0.001615, 0.545), (0.02938, -0.004816, -2.644e-16), (0.02874, -0.007979, -0.545), (0.02874, -0.007979, 0.545), (0.02765, -0.01102, -5.206e-13), (0.02635, -0.01397, -0.545), (0.02635, -0.01397, 0.545), (0.02464, -0.01671, -5.935e-10), (0.02273, -0.01931, -0.545), (0.02273, -0.01931, 0.545), (0.02049, -0.0217, -2.253e-08), (0.01805, -0.02374, -0.545), (0.01805, -0.02374, 0.545), (0.01554, -0.0266, -2.709e-07), (0.01252, -0.02707, -0.545), (0.01252, -0.02707, 0.545), (0.009776, -0.03157, -7.271e-07), (0.006411, -0.02913, -0.545), (0.006411, -0.02913, 0.545), (0.003119, -0.03343, -8.19e-07), (4.424e-09, -0.02982, -0.545), (4.424e-09, -0.02982, 0.545), (-0.003437, -0.03169, -7.085e-07), (-0.006411, -0.02913, -0.545), (-0.006411, -0.02913, 0.545), (-0.009633, -0.02901, -3.72e-06), (-0.01252, -0.02707, -0.545), (-0.01252, -0.02707, 0.545), (-0.01539, -0.02571, -4.932e-05), (-0.01805, -0.02374, -0.545), (-0.01805, -0.02374, 0.545), (-0.02048, -0.02165, -0.0006863), (-0.02273, -0.01931, -0.545), (-0.02273, -0.01931, 0.5431), (-0.02464, -0.01671, -0.0001839), (-0.02635, -0.01397, -0.545), (-0.02635, -0.01397, 0.545), (-0.02765, -0.01102, -1.321e-05), (-0.02874, -0.007979, -0.545), (-0.02874, -0.007979, 0.545), (-0.02938, -0.004816, -9.388e-07), (-0.02978, -0.001615, -0.545), (-0.02978, -0.001615, 0.545), (-0.02972, 0.001612, -6.706e-08), (-0.02943, 0.004825, -0.545), (-0.02943, 0.004825, 0.545), (-0.02868, 0.007964, -5.305e-24), (-0.02771, 0.01104, -0.545), (-0.02771, 0.01104, 0.545), (-0.0263, 0.01394, -9.554e-30), (-0.02469, 0.01674, -0.545), (-0.02469, 0.01674, 0.545), (-0.02269, 0.01927, -2.665e-35), (-0.02051, 0.02165, -0.545), (-0.02051, 0.02165, 0.545), (-0.01801, 0.0237, 0.0), (-0.01538, 0.02556, -0.545), (-0.01538, 0.02556, 0.545), (-0.0125, 0.02702, -2.159e-36), (-0.009523, 0.02826, -0.545), (-0.009523, 0.02826, 0.545), (-0.006399, 0.02907, -1.356e-35), (-0.003225, 0.02965, -0.545), (-0.003225, 0.02965, 0.545), (-0.003212, 0.02953, -7.435e-35), (-0.009486, 0.02815, -3.159e-35), (-0.01532, 0.02546, -1.551e-37), (-0.02043, 0.02157, -1.774e-35), (-0.02459, 0.01667, -6.397e-30), (-0.0276, 0.011, -3.707e-24), (-0.02932, 0.004806, -1.583e-08), (-0.02966, -0.001608, -2.515e-07), (-0.02863, -0.007948, -3.536e-06), (-0.02625, -0.01392, -4.928e-05), (-0.02265, -0.01925, -0.0006863), (-0.018, -0.02374, -0.0001839), (-0.01255, -0.02739, -1.331e-05), (-0.006568, -0.03036, -1.254e-06), (-0.0002062, -0.03271, -7.062e-07), (0.00649, -0.03299, -8.412e-07), (0.01277, -0.02924, -5.127e-07), (0.01805, -0.02399, -9.24e-08), (0.02265, -0.01926, -1.196e-09), (0.02625, -0.01392, -1.499e-12), (0.02863, -0.007948, -2.355e-15), (0.02966, -0.001608, -3.974e-18), (0.02932, 0.004806, -7.15e-21), (0.0276, 0.011, -6.281e-25), (0.02459, 0.01667, -6.734e-31), (0.02043, 0.02157, -4.862e-36), (0.01532, 0.02546, -6.71e-36), (0.009486, 0.02815, -1.462e-34), (0.003212, 0.02953, -2.361e-34)], [], [(173, 59, 3, 61), (172, 63, 5, 64), (171, 66, 7, 67), (170, 69, 9, 70), (169, 72, 11, 73), (168, 75, 13, 76), (167, 78, 15, 79), (166, 81, 17, 82), (165, 84, 19, 85), (164, 87, 21, 88), (163, 90, 23, 91), (162, 93, 25, 94), (161, 96, 27, 97), (160, 99, 29, 100), (159, 102, 31, 103), (158, 105, 33, 106), (157, 108, 35, 109), (156, 111, 37, 112), (155, 114, 39, 115), (154, 117, 41, 118), (153, 120, 43, 121), (152, 123, 45, 124), (151, 126, 47, 127), (150, 129, 49, 130), (149, 132, 51, 133), (148, 135, 53, 136), (147, 138, 55, 139), (3, 59, 1, 144, 57, 141, 55, 138, 53, 135, 51, 132, 49, 129, 47, 126, 45, 123, 43, 120, 41, 117, 39, 114, 37, 111, 35, 108, 33, 105, 31, 102, 29, 99, 27, 96, 25, 93, 23, 90, 21, 87, 19, 84, 17, 81, 15, 78, 13, 75, 11, 72, 9, 69, 7, 66, 5, 63), (146, 141, 57, 142), (145, 144, 1, 60), (0, 58, 2, 62, 4, 65, 6, 68, 8, 71, 10, 74, 12, 77, 14, 80, 16, 83, 18, 86, 20, 89, 22, 92, 24, 95, 26, 98, 28, 101, 30, 104, 32, 107, 34, 110, 36, 113, 38, 116, 40, 119, 42, 122, 44, 125, 46, 128, 48, 131, 50, 134, 52, 137, 54, 140, 56, 143), (143, 145, 60, 0), (56, 142, 145, 143), (142, 57, 144, 145), (140, 146, 142, 56), (54, 139, 146, 140), (139, 55, 141, 146), (137, 147, 139, 54), (52, 136, 147, 137), (136, 53, 138, 147), (134, 148, 136, 52), (50, 133, 148, 134), (133, 51, 135, 148), (131, 149, 133, 50), (48, 130, 149, 131), (130, 49, 132, 149), (128, 150, 130, 48), (46, 127, 150, 128), (127, 47, 129, 150), (125, 151, 127, 46), (44, 124, 151, 125), (124, 45, 126, 151), (122, 152, 124, 44), (42, 121, 152, 122), (121, 43, 123, 152), (119, 153, 121, 42), (40, 118, 153, 119), (118, 41, 120, 153), (116, 154, 118, 40), (38, 115, 154, 116), (115, 39, 117, 154), (113, 155, 115, 38), (36, 112, 155, 113), (112, 37, 114, 155), (110, 156, 112, 36), (34, 109, 156, 110), (109, 35, 111, 156), (107, 157, 109, 34), (32, 106, 157, 107), (106, 33, 108, 157), (104, 158, 106, 32), (30, 103, 158, 104), (103, 31, 105, 158), (101, 159, 103, 30), (28, 100, 159, 101), (100, 29, 102, 159), (98, 160, 100, 28), (26, 97, 160, 98), (97, 27, 99, 160), (95, 161, 97, 26), (24, 94, 161, 95), (94, 25, 96, 161), (92, 162, 94, 24), (22, 91, 162, 92), (91, 23, 93, 162), (89, 163, 91, 22), (20, 88, 163, 89), (88, 21, 90, 163), (86, 164, 88, 20), (18, 85, 164, 86), (85, 19, 87, 164), (83, 165, 85, 18), (16, 82, 165, 83), (82, 17, 84, 165), (80, 166, 82, 16), (14, 79, 166, 80), (79, 15, 81, 166), (77, 167, 79, 14), (12, 76, 167, 77), (76, 13, 78, 167), (74, 168, 76, 12), (10, 73, 168, 74), (73, 11, 75, 168), (71, 169, 73, 10), (8, 70, 169, 71), (70, 9, 72, 169), (68, 170, 70, 8), (6, 67, 170, 68), (67, 7, 69, 170), (65, 171, 67, 6), (4, 64, 171, 65), (64, 5, 66, 171), (62, 172, 64, 4), (2, 61, 172, 62), (61, 3, 63, 172), (58, 173, 61, 2), (0, 60, 173, 58), (60, 1, 59, 173)])
me_cylinder.use_remesh_preserve_volume = False
me_cylinder.use_remesh_preserve_attributes = False
me_cylinder.use_mirror_vertex_groups = False
me_cylinder.update()
me_cone = bpy.data.meshes.new('Cone')
me_cone.from_pydata([(0.8758, 0.005377, -0.2366), (0.8505, 0.005377, -0.142), (0.7812, 0.005377, -0.07264), (0.6866, 0.005377, -0.04718), (0.5918, 0.005377, -0.07247), (0.5223, 0.005377, -0.1418), (0.4969, 0.005377, -0.2366), (0.5223, 0.005377, -0.3314), (0.5918, 0.005377, -0.4008), (0.6866, 0.005377, -0.4261), (0.7812, 0.005377, -0.4006), (0.8505, 0.005377, -0.3313), (0.8683, 0.1193, -0.2366), (0.8432, 0.1159, -0.142), (0.7746, 0.1069, -0.07264), (0.6807, 0.09455, -0.04718), (0.5867, 0.08218, -0.07247), (0.5179, 0.07312, -0.1418), (0.4927, 0.0698, -0.2366), (0.5179, 0.07312, -0.3314), (0.5867, 0.08218, -0.4008), (0.6807, 0.09455, -0.4261), (0.7746, 0.1069, -0.4006), (0.8432, 0.1159, -0.3313), (0.8461, 0.2312, -0.2366), (0.8216, 0.2246, -0.142), (0.7547, 0.2067, -0.07264), (0.6633, 0.1822, -0.04718), (0.5717, 0.1577, -0.07247), (0.5046, 0.1397, -0.1418), (0.4801, 0.1331, -0.2366), (0.5046, 0.1397, -0.3314), (0.5717, 0.1577, -0.4008), (0.6633, 0.1822, -0.4261), (0.7547, 0.2067, -0.4006), (0.8216, 0.2246, -0.3313), (0.8094, 0.3393, -0.2366), (0.786, 0.3296, -0.142), (0.722, 0.3031, -0.07264), (0.6345, 0.2668, -0.04718), (0.547, 0.2306, -0.07247), (0.4828, 0.204, -0.1418), (0.4593, 0.1943, -0.2366), (0.4828, 0.204, -0.3314), (0.547, 0.2306, -0.4008), (0.6345, 0.2668, -0.4261), (0.722, 0.3031, -0.4006), (0.786, 0.3296, -0.3313), (0.7589, 0.4416, -0.2366), (0.737, 0.4289, -0.142), (0.677, 0.3943, -0.07264), (0.595, 0.347, -0.04718), (0.5129, 0.2996, -0.07247), (0.4528, 0.2649, -0.1418), (0.4308, 0.2522, -0.2366), (0.4528, 0.2649, -0.3314), (0.5129, 0.2996, -0.4008), (0.595, 0.347, -0.4261), (0.677, 0.3943, -0.4006), (0.737, 0.4289, -0.3313), (0.6955, 0.5365, -0.2366), (0.6754, 0.5211, -0.142), (0.6205, 0.4789, -0.07264), (0.5454, 0.4213, -0.04718), (0.4702, 0.3636, -0.07247), (0.4151, 0.3213, -0.1418), (0.3949, 0.3058, -0.2366), (0.4151, 0.3213, -0.3314), (0.4702, 0.3636, -0.4008), (0.5454, 0.4213, -0.4261), (0.6205, 0.4789, -0.4006), (0.6754, 0.5211, -0.3313), (0.6203, 0.6223, -0.2366), (0.6024, 0.6044, -0.142), (0.5534, 0.5554, -0.07264), (0.4864, 0.4885, -0.04718), (0.4194, 0.4215, -0.07247), (0.3703, 0.3724, -0.1418), (0.3523, 0.3544, -0.2366), (0.3703, 0.3724, -0.3314), (0.4194, 0.4215, -0.4008), (0.4864, 0.4885, -0.4261), (0.5534, 0.5554, -0.4006), (0.6024, 0.6044, -0.3313), (0.5345, 0.6975, -0.2366), (0.519, 0.6774, -0.142), (0.4769, 0.6225, -0.07264), (0.4193, 0.5474, -0.04718), (0.3616, 0.4722, -0.07247), (0.3193, 0.4171, -0.1418), (0.3038, 0.3969, -0.2366), (0.3193, 0.4171, -0.3314), (0.3616, 0.4722, -0.4008), (0.4193, 0.5474, -0.4261), (0.4769, 0.6225, -0.4006), (0.519, 0.6774, -0.3313), (0.4396, 0.7609, -0.2366), (0.4269, 0.739, -0.142), (0.3923, 0.679, -0.07264), (0.3449, 0.597, -0.04718), (0.2976, 0.515, -0.07247), (0.2628, 0.4548, -0.1418), (0.2501, 0.4328, -0.2366), (0.2628, 0.4548, -0.3314), (0.2976, 0.515, -0.4008), (0.3449, 0.597, -0.4261), (0.3923, 0.679, -0.4006), (0.4269, 0.739, -0.3313), (0.3372, 0.8114, -0.2366), (0.3275, 0.788, -0.142), (0.301, 0.724, -0.07264), (0.2648, 0.6366, -0.04718), (0.2285, 0.549, -0.07247), (0.202, 0.4849, -0.1418), (0.1922, 0.4614, -0.2366), (0.202, 0.4849, -0.3314), (0.2285, 0.549, -0.4008), (0.2648, 0.6366, -0.4261), (0.301, 0.724, -0.4006), (0.3275, 0.788, -0.3313), (0.2292, 0.8481, -0.2366), (0.2226, 0.8236, -0.142), (0.2047, 0.7567, -0.07264), (0.1802, 0.6653, -0.04718), (0.1556, 0.5738, -0.07247), (0.1377, 0.5067, -0.1418), (0.1311, 0.4821, -0.2366), (0.1377, 0.5067, -0.3314), (0.1556, 0.5738, -0.4008), (0.1802, 0.6653, -0.4261), (0.2047, 0.7567, -0.4006), (0.2226, 0.8236, -0.3313), (0.1172, 0.8704, -0.2366), (0.1139, 0.8453, -0.142), (0.1049, 0.7766, -0.07264), (0.09252, 0.6827, -0.04718), (0.08015, 0.5888, -0.07247), (0.07109, 0.5199, -0.1418), (0.06777, 0.4947, -0.2366), (0.07109, 0.5199, -0.3314), (0.08015, 0.5888, -0.4008), (0.09252, 0.6827, -0.4261), (0.1049, 0.7766, -0.4006), (0.1139, 0.8453, -0.3313), (0.003347, 0.8778, -0.2366), (0.003347, 0.8525, -0.142), (0.003347, 0.7833, -0.07264), (0.003347, 0.6886, -0.04718), (0.003347, 0.5938, -0.07247), (0.003347, 0.5244, -0.1418), (0.003347, 0.4989, -0.2366), (0.003347, 0.5244, -0.3314), (0.003347, 0.5938, -0.4008), (0.003347, 0.6886, -0.4261), (0.003347, 0.7833, -0.4006), (0.003347, 0.8525, -0.3313), (-0.1105, 0.8704, -0.2366), (-0.1072, 0.8453, -0.142), (-0.09819, 0.7766, -0.07264), (-0.08583, 0.6827, -0.04718), (-0.07346, 0.5888, -0.07247), (-0.06439, 0.5199, -0.1418), (-0.06107, 0.4947, -0.2366), (-0.06439, 0.5199, -0.3314), (-0.07346, 0.5888, -0.4008), (-0.08583, 0.6827, -0.4261), (-0.09819, 0.7766, -0.4006), (-0.1072, 0.8453, -0.3313), (-0.2225, 0.8481, -0.2366), (-0.2159, 0.8236, -0.142), (-0.198, 0.7567, -0.07264), (-0.1735, 0.6653, -0.04718), (-0.1489, 0.5738, -0.07247), (-0.131, 0.5067, -0.1418), (-0.1244, 0.4821, -0.2366), (-0.131, 0.5067, -0.3314), (-0.1489, 0.5738, -0.4008), (-0.1735, 0.6653, -0.4261), (-0.198, 0.7567, -0.4006), (-0.2159, 0.8236, -0.3313), (-0.3305, 0.8114, -0.2366), (-0.3208, 0.788, -0.142), (-0.2943, 0.724, -0.07264), (-0.2581, 0.6366, -0.04718), (-0.2218, 0.549, -0.07247), (-0.1953, 0.4849, -0.1418), (-0.1855, 0.4614, -0.2366), (-0.1953, 0.4849, -0.3314), (-0.2218, 0.549, -0.4008), (-0.2581, 0.6366, -0.4261), (-0.2943, 0.724, -0.4006), (-0.3208, 0.788, -0.3313), (-0.4329, 0.7609, -0.2366), (-0.4202, 0.739, -0.142), (-0.3856, 0.679, -0.07264), (-0.3383, 0.597, -0.04718), (-0.2909, 0.515, -0.07247), (-0.2561, 0.4548, -0.1418), (-0.2434, 0.4328, -0.2366), (-0.2561, 0.4548, -0.3314), (-0.2909, 0.515, -0.4008), (-0.3383, 0.597, -0.4261), (-0.3856, 0.679, -0.4006), (-0.4202, 0.739, -0.3313), (-0.5278, 0.6975, -0.2366), (-0.5123, 0.6774, -0.142), (-0.4702, 0.6225, -0.07264), (-0.4126, 0.5474, -0.04718), (-0.3549, 0.4722, -0.07247), (-0.3126, 0.4171, -0.1418), (-0.2971, 0.3969, -0.2366), (-0.3126, 0.4171, -0.3314), (-0.3549, 0.4722, -0.4008), (-0.4126, 0.5474, -0.4261), (-0.4702, 0.6225, -0.4006), (-0.5123, 0.6774, -0.3313), (-0.6136, 0.6223, -0.2366), (-0.5957, 0.6044, -0.142), (-0.5467, 0.5554, -0.07264), (-0.4798, 0.4885, -0.04718), (-0.4127, 0.4215, -0.07247), (-0.3636, 0.3724, -0.1418), (-0.3456, 0.3544, -0.2366), (-0.3636, 0.3724, -0.3314), (-0.4127, 0.4215, -0.4008), (-0.4798, 0.4885, -0.4261), (-0.5467, 0.5554, -0.4006), (-0.5957, 0.6044, -0.3313), (-0.6888, 0.5365, -0.2366), (-0.6687, 0.5211, -0.142), (-0.6138, 0.4789, -0.07264), (-0.5387, 0.4213, -0.04718), (-0.4635, 0.3636, -0.07247), (-0.4084, 0.3213, -0.1418), (-0.3882, 0.3058, -0.2366), (-0.4084, 0.3213, -0.3314), (-0.4635, 0.3636, -0.4008), (-0.5387, 0.4213, -0.4261), (-0.6138, 0.4789, -0.4006), (-0.6687, 0.5211, -0.3313), (-0.7522, 0.4416, -0.2366), (-0.7303, 0.4289, -0.142), (-0.6703, 0.3943, -0.07264), (-0.5883, 0.347, -0.04718), (-0.5062, 0.2996, -0.07247), (-0.4461, 0.2649, -0.1418), (-0.4241, 0.2522, -0.2366), (-0.4461, 0.2649, -0.3314), (-0.5062, 0.2996, -0.4008), (-0.5883, 0.347, -0.4261), (-0.6703, 0.3943, -0.4006), (-0.7303, 0.4289, -0.3313), (-0.8027, 0.3393, -0.2366), (-0.7793, 0.3296, -0.142), (-0.7153, 0.3031, -0.07264), (-0.6279, 0.2668, -0.04718), (-0.5403, 0.2306, -0.07247), (-0.4761, 0.204, -0.1418), (-0.4526, 0.1943, -0.2366), (-0.4761, 0.204, -0.3314), (-0.5403, 0.2306, -0.4008), (-0.6279, 0.2668, -0.4261), (-0.7153, 0.3031, -0.4006), (-0.7793, 0.3296, -0.3313), (-0.8394, 0.2312, -0.2366), (-0.8149, 0.2246, -0.142), (-0.748, 0.2067, -0.07264), (-0.6566, 0.1822, -0.04718), (-0.565, 0.1577, -0.07247), (-0.498, 0.1397, -0.1418), (-0.4734, 0.1331, -0.2366), (-0.498, 0.1397, -0.3314), (-0.565, 0.1577, -0.4008), (-0.6566, 0.1822, -0.4261), (-0.748, 0.2067, -0.4006), (-0.8149, 0.2246, -0.3313), (-0.8616, 0.1193, -0.2366), (-0.8365, 0.1159, -0.142), (-0.7679, 0.1069, -0.07264), (-0.674, 0.09455, -0.04718), (-0.58, 0.08218, -0.07247), (-0.5112, 0.07312, -0.1418), (-0.486, 0.0698, -0.2366), (-0.5112, 0.07312, -0.3314), (-0.58, 0.08218, -0.4008), (-0.674, 0.09455, -0.4261), (-0.7679, 0.1069, -0.4006), (-0.8365, 0.1159, -0.3313), (-0.8691, 0.005377, -0.2366), (-0.8438, 0.005377, -0.142), (-0.7745, 0.005377, -0.07264), (-0.6799, 0.005377, -0.04718), (-0.5851, 0.005377, -0.07247), (-0.5156, 0.005377, -0.1418), (-0.4902, 0.005377, -0.2366), (-0.5156, 0.005377, -0.3314), (-0.5851, 0.005377, -0.4008), (-0.6799, 0.005377, -0.4261), (-0.7745, 0.005377, -0.4006), (-0.8438, 0.005377, -0.3313), (-0.8616, -0.1085, -0.2366), (-0.8365, -0.1052, -0.142), (-0.7679, -0.09616, -0.07264), (-0.674, -0.0838, -0.04718), (-0.58, -0.07143, -0.07247), (-0.5112, -0.06236, -0.1418), (-0.486, -0.05904, -0.2366), (-0.5112, -0.06236, -0.3314), (-0.58, -0.07143, -0.4008), (-0.674, -0.0838, -0.4261), (-0.7679, -0.09616, -0.4006), (-0.8365, -0.1052, -0.3313), (-0.8394, -0.2204, -0.2366), (-0.8149, -0.2139, -0.142), (-0.748, -0.196, -0.07264), (-0.6566, -0.1714, -0.04718), (-0.565, -0.1469, -0.07247), (-0.498, -0.1289, -0.1418), (-0.4734, -0.1224, -0.2366), (-0.498, -0.1289, -0.3314), (-0.565, -0.1469, -0.4008), (-0.6566, -0.1714, -0.4261), (-0.748, -0.196, -0.4006), (-0.8149, -0.2139, -0.3313), (-0.8027, -0.3285, -0.2366), (-0.7793, -0.3188, -0.142), (-0.7153, -0.2923, -0.07264), (-0.6279, -0.2561, -0.04718), (-0.5403, -0.2198, -0.07247), (-0.4761, -0.1932, -0.1418), (-0.4526, -0.1835, -0.2366), (-0.4761, -0.1932, -0.3314), (-0.5403, -0.2198, -0.4008), (-0.6279, -0.2561, -0.4261), (-0.7153, -0.2923, -0.4006), (-0.7793, -0.3188, -0.3313), (-0.7522, -0.4308, -0.2366), (-0.7303, -0.4182, -0.142), (-0.6703, -0.3836, -0.07264), (-0.5883, -0.3362, -0.04718), (-0.5062, -0.2888, -0.07247), (-0.4461, -0.2541, -0.1418), (-0.4241, -0.2414, -0.2366), (-0.4461, -0.2541, -0.3314), (-0.5062, -0.2888, -0.4008), (-0.5883, -0.3362, -0.4261), (-0.6703, -0.3836, -0.4006), (-0.7303, -0.4182, -0.3313), (-0.6888, -0.5257, -0.2366), (-0.6687, -0.5103, -0.142), (-0.6138, -0.4682, -0.07264), (-0.5387, -0.4105, -0.04718), (-0.4635, -0.3528, -0.07247), (-0.4084, -0.3106, -0.1418), (-0.3882, -0.2951, -0.2366), (-0.4084, -0.3106, -0.3314), (-0.4635, -0.3528, -0.4008), (-0.5387, -0.4105, -0.4261), (-0.6138, -0.4682, -0.4006), (-0.6687, -0.5103, -0.3313), (-0.6136, -0.6115, -0.2366), (-0.5957, -0.5936, -0.142), (-0.5467, -0.5447, -0.07264), (-0.4798, -0.4777, -0.04718), (-0.4127, -0.4107, -0.07247), (-0.3636, -0.3616, -0.1418), (-0.3456, -0.3436, -0.2366), (-0.3636, -0.3616, -0.3314), (-0.4127, -0.4107, -0.4008), (-0.4798, -0.4777, -0.4261), (-0.5467, -0.5447, -0.4006), (-0.5957, -0.5936, -0.3313), (-0.5278, -0.6868, -0.2366), (-0.5123, -0.6667, -0.142), (-0.4702, -0.6118, -0.07264), (-0.4126, -0.5366, -0.04718), (-0.3549, -0.4615, -0.07247), (-0.3126, -0.4064, -0.1418), (-0.2971, -0.3862, -0.2366), (-0.3126, -0.4064, -0.3314), (-0.3549, -0.4615, -0.4008), (-0.4126, -0.5366, -0.4261), (-0.4702, -0.6118, -0.4006), (-0.5123, -0.6667, -0.3313), (-0.4329, -0.7502, -0.2366), (-0.4202, -0.7283, -0.142), (-0.3856, -0.6683, -0.07264), (-0.3383, -0.5863, -0.04718), (-0.2909, -0.5042, -0.07247), (-0.2561, -0.4441, -0.1418), (-0.2434, -0.4221, -0.2366), (-0.2561, -0.4441, -0.3314), (-0.2909, -0.5042, -0.4008), (-0.3383, -0.5863, -0.4261), (-0.3856, -0.6683, -0.4006), (-0.4202, -0.7283, -0.3313), (-0.3305, -0.8007, -0.2366), (-0.3208, -0.7773, -0.142), (-0.2943, -0.7133, -0.07264), (-0.2581, -0.6258, -0.04718), (-0.2218, -0.5383, -0.07247), (-0.1953, -0.4741, -0.1418), (-0.1855, -0.4506, -0.2366), (-0.1953, -0.4741, -0.3314), (-0.2218, -0.5383, -0.4008), (-0.2581, -0.6258, -0.4261), (-0.2943, -0.7133, -0.4006), (-0.3208, -0.7773, -0.3313), (-0.2225, -0.8373, -0.2366), (-0.2159, -0.8129, -0.142), (-0.198, -0.746, -0.07264), (-0.1735, -0.6545, -0.04718), (-0.1489, -0.563, -0.07247), (-0.131, -0.4959, -0.1418), (-0.1244, -0.4714, -0.2366), (-0.131, -0.4959, -0.3314), (-0.1489, -0.563, -0.4008), (-0.1735, -0.6545, -0.4261), (-0.198, -0.746, -0.4006), (-0.2159, -0.8129, -0.3313), (-0.1105, -0.8596, -0.2366), (-0.1072, -0.8345, -0.142), (-0.09819, -0.7658, -0.07264), (-0.08583, -0.672, -0.04718), (-0.07346, -0.578, -0.07247), (-0.06439, -0.5092, -0.1418), (-0.06107, -0.484, -0.2366), (-0.06439, -0.5092, -0.3314), (-0.07346, -0.578, -0.4008), (-0.08583, -0.672, -0.4261), (-0.09819, -0.7658, -0.4006), (-0.1072, -0.8345, -0.3313), (0.003347, -0.8671, -0.2366), (0.003347, -0.8417, -0.142), (0.003347, -0.7725, -0.07264), (0.003347, -0.6778, -0.04718), (0.003347, -0.5831, -0.07247), (0.003347, -0.5136, -0.1418), (0.003347, -0.4882, -0.2366), (0.003347, -0.5136, -0.3314), (0.003347, -0.5831, -0.4008), (0.003347, -0.6778, -0.4261), (0.003347, -0.7725, -0.4006), (0.003347, -0.8417, -0.3313), (0.1172, -0.8596, -0.2366), (0.1139, -0.8345, -0.142), (0.1049, -0.7658, -0.07264), (0.09252, -0.672, -0.04718), (0.08015, -0.578, -0.07247), (0.07109, -0.5092, -0.1418), (0.06777, -0.484, -0.2366), (0.07109, -0.5092, -0.3314), (0.08015, -0.578, -0.4008), (0.09252, -0.672, -0.4261), (0.1049, -0.7658, -0.4006), (0.1139, -0.8345, -0.3313), (0.2292, -0.8373, -0.2366), (0.2226, -0.8129, -0.142), (0.2047, -0.746, -0.07264), (0.1802, -0.6545, -0.04718), (0.1556, -0.563, -0.07247), (0.1377, -0.4959, -0.1418), (0.1311, -0.4714, -0.2366), (0.1377, -0.4959, -0.3314), (0.1556, -0.563, -0.4008), (0.1802, -0.6545, -0.4261), (0.2047, -0.746, -0.4006), (0.2226, -0.8129, -0.3313), (0.3372, -0.8007, -0.2366), (0.3275, -0.7773, -0.142), (0.301, -0.7133, -0.07264), (0.2648, -0.6258, -0.04718), (0.2285, -0.5383, -0.07247), (0.202, -0.4741, -0.1418), (0.1922, -0.4506, -0.2366), (0.202, -0.4741, -0.3314), (0.2285, -0.5383, -0.4008), (0.2648, -0.6258, -0.4261), (0.301, -0.7133, -0.4006), (0.3275, -0.7773, -0.3313), (0.4396, -0.7502, -0.2366), (0.4269, -0.7283, -0.142), (0.3923, -0.6683, -0.07264), (0.3449, -0.5863, -0.04718), (0.2976, -0.5042, -0.07247), (0.2628, -0.4441, -0.1418), (0.2501, -0.4221, -0.2366), (0.2628, -0.4441, -0.3314), (0.2976, -0.5042, -0.4008), (0.3449, -0.5863, -0.4261), (0.3923, -0.6683, -0.4006), (0.4269, -0.7283, -0.3313), (0.5345, -0.6868, -0.2366), (0.519, -0.6667, -0.142), (0.4769, -0.6118, -0.07264), (0.4193, -0.5366, -0.04718), (0.3616, -0.4615, -0.07247), (0.3193, -0.4064, -0.1418), (0.3038, -0.3862, -0.2366), (0.3193, -0.4064, -0.3314), (0.3616, -0.4615, -0.4008), (0.4193, -0.5366, -0.4261), (0.4769, -0.6118, -0.4006), (0.519, -0.6667, -0.3313), (0.6203, -0.6115, -0.2366), (0.6024, -0.5936, -0.142), (0.5534, -0.5447, -0.07264), (0.4864, -0.4777, -0.04718), (0.4194, -0.4107, -0.07247), (0.3703, -0.3616, -0.1418), (0.3523, -0.3436, -0.2366), (0.3703, -0.3616, -0.3314), (0.4194, -0.4107, -0.4008), (0.4864, -0.4777, -0.4261), (0.5534, -0.5447, -0.4006), (0.6024, -0.5936, -0.3313), (0.6955, -0.5257, -0.2366), (0.6754, -0.5103, -0.142), (0.6205, -0.4682, -0.07264), (0.5454, -0.4105, -0.04718), (0.4702, -0.3528, -0.07247), (0.4151, -0.3106, -0.1418), (0.3949, -0.2951, -0.2366), (0.4151, -0.3106, -0.3314), (0.4702, -0.3528, -0.4008), (0.5454, -0.4105, -0.4261), (0.6205, -0.4682, -0.4006), (0.6754, -0.5103, -0.3313), (0.7589, -0.4308, -0.2366), (0.737, -0.4182, -0.142), (0.677, -0.3836, -0.07264), (0.595, -0.3362, -0.04718), (0.5129, -0.2888, -0.07247), (0.4528, -0.2541, -0.1418), (0.4308, -0.2414, -0.2366), (0.4528, -0.2541, -0.3314), (0.5129, -0.2888, -0.4008), (0.595, -0.3362, -0.4261), (0.677, -0.3836, -0.4006), (0.737, -0.4182, -0.3313), (0.8094, -0.3285, -0.2366), (0.786, -0.3188, -0.142), (0.722, -0.2923, -0.07264), (0.6345, -0.2561, -0.04718), (0.547, -0.2198, -0.07247), (0.4828, -0.1932, -0.1418), (0.4593, -0.1835, -0.2366), (0.4828, -0.1932, -0.3314), (0.547, -0.2198, -0.4008), (0.6345, -0.2561, -0.4261), (0.722, -0.2923, -0.4006), (0.786, -0.3188, -0.3313), (0.8461, -0.2204, -0.2366), (0.8216, -0.2139, -0.142), (0.7547, -0.196, -0.07264), (0.6633, -0.1714, -0.04718), (0.5717, -0.1469, -0.07247), (0.5046, -0.1289, -0.1418), (0.4801, -0.1224, -0.2366), (0.5046, -0.1289, -0.3314), (0.5717, -0.1469, -0.4008), (0.6633, -0.1714, -0.4261), (0.7547, -0.196, -0.4006), (0.8216, -0.2139, -0.3313), (0.8683, -0.1085, -0.2366), (0.8432, -0.1052, -0.142), (0.7746, -0.09616, -0.07264), (0.6807, -0.0838, -0.04718), (0.5867, -0.07143, -0.07247), (0.5179, -0.06236, -0.1418), (0.4927, -0.05904, -0.2366), (0.5179, -0.06236, -0.3314), (0.5867, -0.07143, -0.4008), (0.6807, -0.0838, -0.4261), (0.7746, -0.09616, -0.4006), (0.8432, -0.1052, -0.3313), (0.0, 1.0, -1.0), (0.1951, 0.9808, -1.0), (0.3827, 0.9239, -1.0), (0.5556, 0.8315, -1.0), (0.7071, 0.7071, -1.0), (0.8315, 0.5556, -1.0), (0.9239, 0.3827, -1.0), (0.9808, 0.1951, -1.0), (1.0, 7.55e-08, -1.0), (0.0, 0.0, 1.0), (0.9808, -0.1951, -1.0), (0.9239, -0.3827, -1.0), (0.8315, -0.5556, -1.0), (0.7071, -0.7071, -1.0), (0.5556, -0.8315, -1.0), (0.3827, -0.9239, -1.0), (0.1951, -0.9808, -1.0), (-3.258e-07, -1.0, -1.0), (-0.1951, -0.9808, -1.0), (-0.3827, -0.9239, -1.0), (-0.5556, -0.8315, -1.0), (-0.7071, -0.7071, -1.0), (-0.8315, -0.5556, -1.0), (-0.9239, -0.3827, -1.0), (-0.9808, -0.1951, -1.0), (-1.0, 9.656e-07, -1.0), (-0.9808, 0.1951, -1.0), (-0.9239, 0.3827, -1.0), (-0.8315, 0.5556, -1.0), (-0.7071, 0.7071, -1.0), (-0.5556, 0.8315, -1.0), (-0.3827, 0.9239, -1.0), (-0.1951, 0.9808, -1.0), (0.09755, 0.9904, -1.0), (0.2758, 0.6659, 0.0), (0.1406, 0.7069, 0.0), (0.2889, 0.9523, -1.0), (-2.591e-08, 0.7208, 0.0), (0.4691, 0.8777, -1.0), (-0.1406, 0.7069, 0.0), (0.6313, 0.7693, -1.0), (-0.2758, 0.6659, 0.0), (0.7693, 0.6313, -1.0), (-0.4004, 0.5993, 0.0), (0.8777, 0.4691, -1.0), (-0.5097, 0.5097, 0.0), (0.9523, 0.2889, -1.0), (-0.5993, 0.4004, 0.0), (0.9904, 0.09755, -1.0), (0.7208, -9.735e-09, 0.0), (-0.6659, 0.2758, 0.0), (0.9904, -0.09755, -1.0), (-0.7069, 0.1406, 0.0), (0.9523, -0.2889, -1.0), (-0.7208, 6.318e-07, 0.0), (0.8777, -0.4691, -1.0), (-0.7069, -0.1406, 0.0), (0.7693, -0.6313, -1.0), (-0.6659, -0.2758, 0.0), (0.6313, -0.7693, -1.0), (-0.5993, -0.4004, 0.0), (0.4691, -0.8777, -1.0), (-0.5097, -0.5097, 0.0), (0.2889, -0.9523, -1.0), (-0.4004, -0.5993, 0.0), (0.09754, -0.9904, -1.0), (-0.2758, -0.6659, 0.0), (-0.09755, -0.9904, -1.0), (-0.1406, -0.7069, 0.0), (-0.2889, -0.9523, -1.0), (-2.608e-07, -0.7208, 0.0), (-0.4691, -0.8777, -1.0), (0.1406, -0.7069, 0.0), (-0.6313, -0.7693, -1.0), (0.2758, -0.6659, 0.0), (-0.7693, -0.6313, -1.0), (0.4004, -0.5993, 0.0), (-0.8777, -0.4691, -1.0), (0.5097, -0.5097, 0.0), (-0.9523, -0.2889, -1.0), (0.5993, -0.4004, 0.0), (-0.9904, -0.09754, -1.0), (0.6659, -0.2758, 0.0), (-0.9904, 0.09755, -1.0), (0.7069, -0.1406, 0.0), (-0.9523, 0.2889, -1.0), (0.7069, 0.1406, 0.0), (-0.8777, 0.4691, -1.0), (0.6659, 0.2758, 0.0), (-0.7693, 0.6313, -1.0), (0.5993, 0.4004, 0.0), (-0.6313, 0.7693, -1.0), (0.5097, 0.5097, 0.0), (-0.4691, 0.8777, -1.0), (0.4004, 0.5993, 0.0), (-0.2889, 0.9523, -1.0), (-0.09754, 0.9904, -1.0), (2.05e-08, 0.433, 0.5524), (0.1657, 0.4001, 0.5524), (0.08448, 0.4247, 0.5524), (-0.08448, 0.4247, 0.5524), (-0.1657, 0.4001, 0.5524), (-0.2406, 0.3601, 0.5524), (-0.3062, 0.3062, 0.5524), (-0.3601, 0.2406, 0.5524), (0.433, 9.408e-09, 0.5524), (-0.4001, 0.1657, 0.5524), (-0.4247, 0.08448, 0.5524), (-0.433, 3.765e-07, 0.5524), (-0.4247, -0.08448, 0.5524), (-0.4001, -0.1657, 0.5524), (-0.3601, -0.2406, 0.5524), (-0.3062, -0.3062, 0.5524), (-0.2406, -0.3601, 0.5524), (-0.1657, -0.4001, 0.5524), (-0.08448, -0.4247, 0.5524), (-1.45e-07, -0.433, 0.5524), (0.08448, -0.4247, 0.5524), (0.1657, -0.4001, 0.5524), (0.2406, -0.3601, 0.5524), (0.3062, -0.3062, 0.5524), (0.3601, -0.2406, 0.5524), (0.4001, -0.1657, 0.5524), (0.4247, -0.08448, 0.5524), (0.4247, 0.08448, 0.5524), (0.4001, 0.1657, 0.5524), (0.3601, 0.2406, 0.5524), (0.3062, 0.3062, 0.5524), (0.2406, 0.3601, 0.5524), (-0.07031, 0.7139, 0.0), (-0.2082, 0.6864, 0.0), (-0.3381, 0.6326, 0.0), (-0.4551, 0.5545, 0.0), (-0.5545, 0.4551, 0.0), (-0.6326, 0.3381, 0.0), (-0.6864, 0.2082, 0.0), (-0.7139, 0.07031, 0.0), (-0.7139, -0.07031, 0.0), (-0.6864, -0.2082, 0.0), (-0.6326, -0.3381, 0.0), (-0.5545, -0.4551, 0.0), (-0.4551, -0.5545, 0.0), (-0.3381, -0.6326, 0.0), (-0.2082, -0.6864, 0.0), (-0.07031, -0.7139, 0.0), (0.07031, -0.7139, 0.0), (0.2082, -0.6864, 0.0), (0.3381, -0.6326, 0.0), (0.4551, -0.5545, 0.0), (0.5545, -0.4551, 0.0), (0.6326, -0.3381, 0.0), (0.6864, -0.2082, 0.0), (0.7139, -0.07031, 0.0), (0.7139, 0.07031, 0.0), (0.6864, 0.2082, 0.0), (0.6326, 0.3381, 0.0), (0.5545, 0.4551, 0.0), (0.4551, 0.5545, 0.0), (0.3381, 0.6326, 0.0), (0.2082, 0.6864, 0.0), (0.07031, 0.7139, 0.0), (0.1463, 0.9856, -1.0), (0.3358, 0.9381, -1.0), (0.5123, 0.8546, -1.0), (0.6692, 0.7382, -1.0), (0.8004, 0.5935, -1.0), (0.9008, 0.4259, -1.0), (0.9666, 0.242, -1.0), (0.9952, 0.04877, -1.0), (0.9856, -0.1463, -1.0), (0.9381, -0.3358, -1.0), (0.8546, -0.5123, -1.0), (0.7382, -0.6692, -1.0), (0.5935, -0.8004, -1.0), (0.4259, -0.9008, -1.0), (0.242, -0.9666, -1.0), (0.04877, -0.9952, -1.0), (-0.1463, -0.9856, -1.0), (-0.3358, -0.9381, -1.0), (-0.5123, -0.8546, -1.0), (-0.6692, -0.7382, -1.0), (-0.8004, -0.5935, -1.0), (-0.9008, -0.4259, -1.0), (-0.9666, -0.242, -1.0), (-0.9952, -0.04877, -1.0), (-0.9856, 0.1463, -1.0), (-0.9381, 0.3358, -1.0), (-0.8546, 0.5123, -1.0), (-0.7382, 0.6692, -1.0), (-0.5935, 0.8004, -1.0), (-0.4259, 0.9008, -1.0), (-0.242, 0.9666, -1.0), (-0.04877, 0.9952, -1.0), (0.04877, 0.9952, -1.0), (0.242, 0.9666, -1.0), (0.4259, 0.9008, -1.0), (0.5935, 0.8004, -1.0), (0.7382, 0.6692, -1.0), (0.8546, 0.5123, -1.0), (0.9381, 0.3358, -1.0), (0.9856, 0.1463, -1.0), (0.9952, -0.04877, -1.0), (0.9666, -0.242, -1.0), (0.9008, -0.4259, -1.0), (0.8004, -0.5935, -1.0), (0.6692, -0.7382, -1.0), (0.5123, -0.8546, -1.0), (0.3358, -0.9381, -1.0), (0.1463, -0.9856, -1.0), (-0.04877, -0.9952, -1.0), (-0.242, -0.9666, -1.0), (-0.4259, -0.9008, -1.0), (-0.5935, -0.8004, -1.0), (-0.7382, -0.6692, -1.0), (-0.8546, -0.5123, -1.0), (-0.9381, -0.3358, -1.0), (-0.9856, -0.1463, -1.0), (-0.9952, 0.04877, -1.0), (-0.9666, 0.242, -1.0), (-0.9008, 0.4259, -1.0), (-0.8004, 0.5935, -1.0), (-0.6692, 0.7382, -1.0), (-0.5123, 0.8546, -1.0), (-0.3358, 0.9381, -1.0), (-0.1463, 0.9856, -1.0), (0.001834, 1.005, 1.079), (0.2168, 0.9815, 1.079), (0.4217, 0.9125, 1.079), (0.607, 0.801, 1.079), (0.764, 0.6523, 1.079), (0.8853, 0.4733, 1.079), (0.9654, 0.2724, 1.079), (1.0, 0.05903, 1.079), (0.9887, -0.1569, 1.079), (0.9308, -0.3652, 1.079), (0.8295, -0.5563, 1.079), (0.6895, -0.7211, 1.079), (0.5174, -0.852, 1.079), (0.3211, -0.9428, 1.079), (0.11, -0.9892, 1.079), (-0.1063, -0.9892, 1.079), (-0.3175, -0.9428, 1.079), (-0.5137, -0.852, 1.079), (-0.6859, -0.7211, 1.079), (-0.8259, -0.5563, 1.079), (-0.9271, -0.3652, 1.079), (-0.985, -0.1569, 1.079), (-0.9967, 0.05903, 1.079), (-0.9617, 0.2724, 1.079), (-0.8817, 0.4733, 1.079), (-0.7603, 0.6523, 1.079), (-0.6033, 0.801, 1.079), (-0.4181, 0.9125, 1.079), (-0.2131, 0.9815, 1.079), (0.001834, 0.7822, 0.6892), (0.001834, 1.005, 0.9107), (0.1689, 0.764, 0.6892), (0.2168, 0.9815, 0.9107), (0.3282, 0.7103, 0.6892), (0.4217, 0.9125, 0.9107), (0.4722, 0.6237, 0.6892), (0.607, 0.801, 0.9107), (0.5942, 0.5081, 0.6892), (0.764, 0.6523, 0.9107), (0.6886, 0.369, 0.6892), (0.8853, 0.4733, 0.9107), (0.7508, 0.2128, 0.6892), (0.9654, 0.2724, 0.9107), (0.778, 0.04697, 0.6892), (1.0, 0.05903, 0.9107), (0.7689, -0.1209, 0.6892), (0.9887, -0.1569, 0.9107), (0.7239, -0.2828, 0.6892), (0.9308, -0.3652, 0.9107), (0.6452, -0.4313, 0.6892), (0.8295, -0.5563, 0.9107), (0.5364, -0.5594, 0.6892), (0.6895, -0.7211, 0.9107), (0.4026, -0.6611, 0.6892), (0.5174, -0.852, 0.9107), (0.25, -0.7317, 0.6892), (0.3211, -0.9428, 0.9107), (0.08587, -0.7678, 0.6892), (0.11, -0.9892, 0.9107), (-0.0822, -0.7678, 0.6892), (-0.1063, -0.9892, 0.9107), (-0.2463, -0.7317, 0.6892), (-0.3175, -0.9428, 0.9107), (-0.3989, -0.6611, 0.6892), (-0.5137, -0.852, 0.9107), (-0.5327, -0.5594, 0.6892), (-0.6859, -0.7211, 0.9107), (-0.6415, -0.4313, 0.6892), (-0.8259, -0.5563, 0.9107), (-0.7202, -0.2828, 0.6892), (-0.9271, -0.3652, 0.9107), (-0.7652, -0.1209, 0.6892), (-0.985, -0.1569, 0.9107), (-0.7743, 0.04697, 0.6892), (-0.9967, 0.05903, 0.9107), (-0.7471, 0.2128, 0.6892), (-0.9617, 0.2724, 0.9107), (-0.6849, 0.369, 0.6892), (-0.8817, 0.4733, 0.9107), (-0.5906, 0.5081, 0.6892), (-0.7603, 0.6523, 0.9107), (-0.4685, 0.6237, 0.6892), (-0.6033, 0.801, 0.9107), (-0.3245, 0.7103, 0.6892), (-0.4181, 0.9125, 0.9107), (-0.1653, 0.764, 0.6892), (-0.2131, 0.9815, 0.9107)], [], [(0, 12, 13, 1), (1, 13, 14, 2), (2, 14, 15, 3), (3, 15, 16, 4), (4, 16, 17, 5), (5, 17, 18, 6), (6, 18, 19, 7), (7, 19, 20, 8), (8, 20, 21, 9), (9, 21, 22, 10), (10, 22, 23, 11), (0, 11, 23, 12), (12, 24, 25, 13), (13, 25, 26, 14), (14, 26, 27, 15), (15, 27, 28, 16), (16, 28, 29, 17), (17, 29, 30, 18), (18, 30, 31, 19), (19, 31, 32, 20), (20, 32, 33, 21), (21, 33, 34, 22), (22, 34, 35, 23), (23, 35, 24, 12), (24, 36, 37, 25), (25, 37, 38, 26), (26, 38, 39, 27), (27, 39, 40, 28), (28, 40, 41, 29), (29, 41, 42, 30), (30, 42, 43, 31), (31, 43, 44, 32), (32, 44, 45, 33), (33, 45, 46, 34), (34, 46, 47, 35), (35, 47, 36, 24), (36, 48, 49, 37), (37, 49, 50, 38), (38, 50, 51, 39), (39, 51, 52, 40), (40, 52, 53, 41), (41, 53, 54, 42), (42, 54, 55, 43), (43, 55, 56, 44), (44, 56, 57, 45), (45, 57, 58, 46), (46, 58, 59, 47), (47, 59, 48, 36), (48, 60, 61, 49), (49, 61, 62, 50), (50, 62, 63, 51), (51, 63, 64, 52), (52, 64, 65, 53), (53, 65, 66, 54), (54, 66, 67, 55), (55, 67, 68, 56), (56, 68, 69, 57), (57, 69, 70, 58), (58, 70, 71, 59), (59, 71, 60, 48), (60, 72, 73, 61), (61, 73, 74, 62), (62, 74, 75, 63), (63, 75, 76, 64), (64, 76, 77, 65), (65, 77, 78, 66), (66, 78, 79, 67), (67, 79, 80, 68), (68, 80, 81, 69), (69, 81, 82, 70), (70, 82, 83, 71), (71, 83, 72, 60), (72, 84, 85, 73), (73, 85, 86, 74), (74, 86, 87, 75), (75, 87, 88, 76), (76, 88, 89, 77), (77, 89, 90, 78), (78, 90, 91, 79), (79, 91, 92, 80), (80, 92, 93, 81), (81, 93, 94, 82), (82, 94, 95, 83), (83, 95, 84, 72), (84, 96, 97, 85), (85, 97, 98, 86), (86, 98, 99, 87), (87, 99, 100, 88), (88, 100, 101, 89), (89, 101, 102, 90), (90, 102, 103, 91), (91, 103, 104, 92), (92, 104, 105, 93), (93, 105, 106, 94), (94, 106, 107, 95), (95, 107, 96, 84), (96, 108, 109, 97), (97, 109, 110, 98), (98, 110, 111, 99), (99, 111, 112, 100), (100, 112, 113, 101), (101, 113, 114, 102), (102, 114, 115, 103), (103, 115, 116, 104), (104, 116, 117, 105), (105, 117, 118, 106), (106, 118, 119, 107), (107, 119, 108, 96), (108, 120, 121, 109), (109, 121, 122, 110), (110, 122, 123, 111), (111, 123, 124, 112), (112, 124, 125, 113), (113, 125, 126, 114), (114, 126, 127, 115), (115, 127, 128, 116), (116, 128, 129, 117), (117, 129, 130, 118), (118, 130, 131, 119), (119, 131, 120, 108), (120, 132, 133, 121), (121, 133, 134, 122), (122, 134, 135, 123), (123, 135, 136, 124), (124, 136, 137, 125), (125, 137, 138, 126), (126, 138, 139, 127), (127, 139, 140, 128), (128, 140, 141, 129), (129, 141, 142, 130), (130, 142, 143, 131), (131, 143, 132, 120), (132, 144, 145, 133), (133, 145, 146, 134), (134, 146, 147, 135), (135, 147, 148, 136), (136, 148, 149, 137), (137, 149, 150, 138), (138, 150, 151, 139), (139, 151, 152, 140), (140, 152, 153, 141), (141, 153, 154, 142), (142, 154, 155, 143), (143, 155, 144, 132), (144, 156, 157, 145), (145, 157, 158, 146), (146, 158, 159, 147), (147, 159, 160, 148), (148, 160, 161, 149), (149, 161, 162, 150), (150, 162, 163, 151), (151, 163, 164, 152), (152, 164, 165, 153), (153, 165, 166, 154), (154, 166, 167, 155), (155, 167, 156, 144), (156, 168, 169, 157), (157, 169, 170, 158), (158, 170, 171, 159), (159, 171, 172, 160), (160, 172, 173, 161), (161, 173, 174, 162), (162, 174, 175, 163), (163, 175, 176, 164), (164, 176, 177, 165), (165, 177, 178, 166), (166, 178, 179, 167), (167, 179, 168, 156), (168, 180, 181, 169), (169, 181, 182, 170), (170, 182, 183, 171), (171, 183, 184, 172), (172, 184, 185, 173), (173, 185, 186, 174), (174, 186, 187, 175), (175, 187, 188, 176), (176, 188, 189, 177), (177, 189, 190, 178), (178, 190, 191, 179), (179, 191, 180, 168), (180, 192, 193, 181), (181, 193, 194, 182), (182, 194, 195, 183), (183, 195, 196, 184), (184, 196, 197, 185), (185, 197, 198, 186), (186, 198, 199, 187), (187, 199, 200, 188), (188, 200, 201, 189), (189, 201, 202, 190), (190, 202, 203, 191), (191, 203, 192, 180), (192, 204, 205, 193), (193, 205, 206, 194), (194, 206, 207, 195), (195, 207, 208, 196), (196, 208, 209, 197), (197, 209, 210, 198), (198, 210, 211, 199), (199, 211, 212, 200), (200, 212, 213, 201), (201, 213, 214, 202), (202, 214, 215, 203), (203, 215, 204, 192), (204, 216, 217, 205), (205, 217, 218, 206), (206, 218, 219, 207), (207, 219, 220, 208), (208, 220, 221, 209), (209, 221, 222, 210), (210, 222, 223, 211), (211, 223, 224, 212), (212, 224, 225, 213), (213, 225, 226, 214), (214, 226, 227, 215), (215, 227, 216, 204), (216, 228, 229, 217), (217, 229, 230, 218), (218, 230, 231, 219), (219, 231, 232, 220), (220, 232, 233, 221), (221, 233, 234, 222), (222, 234, 235, 223), (223, 235, 236, 224), (224, 236, 237, 225), (225, 237, 238, 226), (226, 238, 239, 227), (227, 239, 228, 216), (228, 240, 241, 229), (229, 241, 242, 230), (230, 242, 243, 231), (231, 243, 244, 232), (232, 244, 245, 233), (233, 245, 246, 234), (234, 246, 247, 235), (235, 247, 248, 236), (236, 248, 249, 237), (237, 249, 250, 238), (238, 250, 251, 239), (239, 251, 240, 228), (240, 252, 253, 241), (241, 253, 254, 242), (242, 254, 255, 243), (243, 255, 256, 244), (244, 256, 257, 245), (245, 257, 258, 246), (246, 258, 259, 247), (247, 259, 260, 248), (248, 260, 261, 249), (249, 261, 262, 250), (250, 262, 263, 251), (251, 263, 252, 240), (252, 264, 265, 253), (253, 265, 266, 254), (254, 266, 267, 255), (255, 267, 268, 256), (256, 268, 269, 257), (257, 269, 270, 258), (258, 270, 271, 259), (259, 271, 272, 260), (260, 272, 273, 261), (261, 273, 274, 262), (262, 274, 275, 263), (263, 275, 264, 252), (264, 276, 277, 265), (265, 277, 278, 266), (266, 278, 279, 267), (267, 279, 280, 268), (268, 280, 281, 269), (269, 281, 282, 270), (270, 282, 283, 271), (271, 283, 284, 272), (272, 284, 285, 273), (273, 285, 286, 274), (274, 286, 287, 275), (275, 287, 276, 264), (276, 288, 289, 277), (277, 289, 290, 278), (278, 290, 291, 279), (279, 291, 292, 280), (280, 292, 293, 281), (281, 293, 294, 282), (282, 294, 295, 283), (283, 295, 296, 284), (284, 296, 297, 285), (285, 297, 298, 286), (286, 298, 299, 287), (287, 299, 288, 276), (288, 300, 301, 289), (289, 301, 302, 290), (290, 302, 303, 291), (291, 303, 304, 292), (292, 304, 305, 293), (293, 305, 306, 294), (294, 306, 307, 295), (295, 307, 308, 296), (296, 308, 309, 297), (297, 309, 310, 298), (298, 310, 311, 299), (299, 311, 300, 288), (300, 312, 313, 301), (301, 313, 314, 302), (302, 314, 315, 303), (303, 315, 316, 304), (304, 316, 317, 305), (305, 317, 318, 306), (306, 318, 319, 307), (307, 319, 320, 308), (308, 320, 321, 309), (309, 321, 322, 310), (310, 322, 323, 311), (311, 323, 312, 300), (312, 324, 325, 313), (313, 325, 326, 314), (314, 326, 327, 315), (315, 327, 328, 316), (316, 328, 329, 317), (317, 329, 330, 318), (318, 330, 331, 319), (319, 331, 332, 320), (320, 332, 333, 321), (321, 333, 334, 322), (322, 334, 335, 323), (323, 335, 324, 312), (324, 336, 337, 325), (325, 337, 338, 326), (326, 338, 339, 327), (327, 339, 340, 328), (328, 340, 341, 329), (329, 341, 342, 330), (330, 342, 343, 331), (331, 343, 344, 332), (332, 344, 345, 333), (333, 345, 346, 334), (334, 346, 347, 335), (335, 347, 336, 324), (336, 348, 349, 337), (337, 349, 350, 338), (338, 350, 351, 339), (339, 351, 352, 340), (340, 352, 353, 341), (341, 353, 354, 342), (342, 354, 355, 343), (343, 355, 356, 344), (344, 356, 357, 345), (345, 357, 358, 346), (346, 358, 359, 347), (347, 359, 348, 336), (348, 360, 361, 349), (349, 361, 362, 350), (350, 362, 363, 351), (351, 363, 364, 352), (352, 364, 365, 353), (353, 365, 366, 354), (354, 366, 367, 355), (355, 367, 368, 356), (356, 368, 369, 357), (357, 369, 370, 358), (358, 370, 371, 359), (359, 371, 360, 348), (360, 372, 373, 361), (361, 373, 374, 362), (362, 374, 375, 363), (363, 375, 376, 364), (364, 376, 377, 365), (365, 377, 378, 366), (366, 378, 379, 367), (367, 379, 380, 368), (368, 380, 381, 369), (369, 381, 382, 370), (370, 382, 383, 371), (371, 383, 372, 360), (372, 384, 385, 373), (373, 385, 386, 374), (374, 386, 387, 375), (375, 387, 388, 376), (376, 388, 389, 377), (377, 389, 390, 378), (378, 390, 391, 379), (379, 391, 392, 380), (380, 392, 393, 381), (381, 393, 394, 382), (382, 394, 395, 383), (383, 395, 384, 372), (384, 396, 397, 385), (385, 397, 398, 386), (386, 398, 399, 387), (387, 399, 400, 388), (388, 400, 401, 389), (389, 401, 402, 390), (390, 402, 403, 391), (391, 403, 404, 392), (392, 404, 405, 393), (393, 405, 406, 394), (394, 406, 407, 395), (395, 407, 396, 384), (396, 408, 409, 397), (397, 409, 410, 398), (398, 410, 411, 399), (399, 411, 412, 400), (400, 412, 413, 401), (401, 413, 414, 402), (402, 414, 415, 403), (403, 415, 416, 404), (404, 416, 417, 405), (405, 417, 418, 406), (406, 418, 419, 407), (407, 419, 408, 396), (408, 420, 421, 409), (409, 421, 422, 410), (410, 422, 423, 411), (411, 423, 424, 412), (412, 424, 425, 413), (413, 425, 426, 414), (414, 426, 427, 415), (415, 427, 428, 416), (416, 428, 429, 417), (417, 429, 430, 418), (418, 430, 431, 419), (419, 431, 420, 408), (420, 432, 433, 421), (421, 433, 434, 422), (422, 434, 435, 423), (423, 435, 436, 424), (424, 436, 437, 425), (425, 437, 438, 426), (426, 438, 439, 427), (427, 439, 440, 428), (428, 440, 441, 429), (429, 441, 442, 430), (430, 442, 443, 431), (431, 443, 432, 420), (432, 444, 445, 433), (433, 445, 446, 434), (434, 446, 447, 435), (435, 447, 448, 436), (436, 448, 449, 437), (437, 449, 450, 438), (438, 450, 451, 439), (439, 451, 452, 440), (440, 452, 453, 441), (441, 453, 454, 442), (442, 454, 455, 443), (443, 455, 444, 432), (444, 456, 457, 445), (445, 457, 458, 446), (446, 458, 459, 447), (447, 459, 460, 448), (448, 460, 461, 449), (449, 461, 462, 450), (450, 462, 463, 451), (451, 463, 464, 452), (452, 464, 465, 453), (453, 465, 466, 454), (454, 466, 467, 455), (455, 467, 456, 444), (456, 468, 469, 457), (457, 469, 470, 458), (458, 470, 471, 459), (459, 471, 472, 460), (460, 472, 473, 461), (461, 473, 474, 462), (462, 474, 475, 463), (463, 475, 476, 464), (464, 476, 477, 465), (465, 477, 478, 466), (466, 478, 479, 467), (467, 479, 468, 456), (468, 480, 481, 469), (469, 481, 482, 470), (470, 482, 483, 471), (471, 483, 484, 472), (472, 484, 485, 473), (473, 485, 486, 474), (474, 486, 487, 475), (475, 487, 488, 476), (476, 488, 489, 477), (477, 489, 490, 478), (478, 490, 491, 479), (479, 491, 480, 468), (480, 492, 493, 481), (481, 493, 494, 482), (482, 494, 495, 483), (483, 495, 496, 484), (484, 496, 497, 485), (485, 497, 498, 486), (486, 498, 499, 487), (487, 499, 500, 488), (488, 500, 501, 489), (489, 501, 502, 490), (490, 502, 503, 491), (491, 503, 492, 480), (492, 504, 505, 493), (493, 505, 506, 494), (494, 506, 507, 495), (495, 507, 508, 496), (496, 508, 509, 497), (497, 509, 510, 498), (498, 510, 511, 499), (499, 511, 512, 500), (500, 512, 513, 501), (501, 513, 514, 502), (502, 514, 515, 503), (503, 515, 504, 492), (504, 516, 517, 505), (505, 517, 518, 506), (506, 518, 519, 507), (507, 519, 520, 508), (508, 520, 521, 509), (509, 521, 522, 510), (510, 522, 523, 511), (511, 523, 524, 512), (512, 524, 525, 513), (513, 525, 526, 514), (514, 526, 527, 515), (515, 527, 516, 504), (516, 528, 529, 517), (517, 529, 530, 518), (518, 530, 531, 519), (519, 531, 532, 520), (520, 532, 533, 521), (521, 533, 534, 522), (522, 534, 535, 523), (523, 535, 536, 524), (524, 536, 537, 525), (525, 537, 538, 526), (526, 538, 539, 527), (527, 539, 528, 516), (528, 540, 541, 529), (529, 541, 542, 530), (530, 542, 543, 531), (531, 543, 544, 532), (532, 544, 545, 533), (533, 545, 546, 534), (534, 546, 547, 535), (535, 547, 548, 536), (536, 548, 549, 537), (537, 549, 550, 538), (538, 550, 551, 539), (539, 551, 540, 528), (540, 552, 553, 541), (541, 553, 554, 542), (542, 554, 555, 543), (543, 555, 556, 544), (544, 556, 557, 545), (545, 557, 558, 546), (546, 558, 559, 547), (547, 559, 560, 548), (548, 560, 561, 549), (549, 561, 562, 550), (550, 562, 563, 551), (551, 563, 552, 540), (552, 564, 565, 553), (553, 565, 566, 554), (554, 566, 567, 555), (555, 567, 568, 556), (556, 568, 569, 557), (557, 569, 570, 558), (558, 570, 571, 559), (559, 571, 572, 560), (560, 572, 573, 561), (561, 573, 574, 562), (562, 574, 575, 563), (563, 575, 564, 552), (564, 0, 1, 565), (565, 1, 2, 566), (566, 2, 3, 567), (567, 3, 4, 568), (568, 4, 5, 569), (569, 5, 6, 570), (570, 6, 7, 571), (571, 7, 8, 572), (572, 8, 9, 573), (573, 9, 10, 574), (574, 10, 11, 575), (575, 11, 0, 564), (576, 613, 609, 769), (577, 611, 612, 770), (578, 610, 614, 771), (579, 670, 616, 772), (580, 668, 618, 773), (581, 666, 620, 774), (582, 664, 622, 775), (583, 662, 624, 776), (584, 625, 627, 777), (586, 660, 629, 778), (587, 658, 631, 779), (588, 656, 633, 780), (589, 654, 635, 781), (590, 652, 637, 782), (591, 650, 639, 783), (592, 648, 641, 784), (593, 646, 643, 785), (594, 644, 645, 786), (595, 642, 647, 787), (596, 640, 649, 788), (597, 638, 651, 789), (598, 636, 653, 790), (599, 634, 655, 791), (600, 632, 657, 792), (601, 630, 659, 793), (602, 628, 661, 794), (603, 626, 663, 795), (604, 623, 665, 796), (605, 621, 667, 797), (606, 619, 669, 798), (607, 617, 671, 799), (608, 615, 672, 800), (576, 769, 609, 737, 577, 770, 612, 738, 578, 771, 614, 739, 579, 772, 616, 740, 580, 773, 618, 741, 581, 774, 620, 742, 582, 775, 622, 743, 583, 776, 624, 744, 584, 777, 627, 745, 586, 778, 629, 746, 587, 779, 631, 747, 588, 780, 633, 748, 589, 781, 635, 749, 590, 782, 637, 750, 591, 783, 639, 751, 592, 784, 641, 752, 593, 785, 643, 753, 594, 786, 645, 754, 595, 787, 647, 755, 596, 788, 649, 756, 597, 789, 651, 757, 598, 790, 653, 758, 599, 791, 655, 759, 600, 792, 657, 760, 601, 793, 659, 761, 602, 794, 661, 762, 603, 795, 663, 763, 604, 796, 665, 764, 605, 797, 667, 765, 606, 798, 669, 766, 607, 799, 671, 767, 608, 800, 672, 768), (672, 613, 576, 768), (672, 615, 705, 613), (615, 676, 705), (671, 615, 608, 767), (671, 617, 706, 615), (617, 677, 706), (669, 617, 607, 766), (669, 619, 707, 617), (619, 678, 707), (667, 619, 606, 765), (667, 621, 708, 619), (621, 679, 708), (665, 621, 605, 764), (665, 623, 709, 621), (623, 680, 709), (663, 623, 604, 763), (663, 626, 710, 623), (626, 682, 710), (661, 626, 603, 762), (661, 628, 711, 626), (628, 683, 711), (659, 628, 602, 761), (659, 630, 712, 628), (630, 684, 712), (657, 630, 601, 760), (657, 632, 713, 630), (632, 685, 713), (655, 632, 600, 759), (655, 634, 714, 632), (634, 686, 714), (653, 634, 599, 758), (653, 636, 715, 634), (636, 687, 715), (651, 636, 598, 757), (651, 638, 716, 636), (638, 688, 716), (649, 638, 597, 756), (649, 640, 717, 638), (640, 689, 717), (647, 640, 596, 755), (647, 642, 718, 640), (642, 690, 718), (645, 642, 595, 754), (645, 644, 719, 642), (644, 691, 719), (643, 644, 594, 753), (643, 646, 720, 644), (646, 692, 720), (641, 646, 593, 752), (641, 648, 721, 646), (648, 693, 721), (639, 648, 592, 751), (639, 650, 722, 648), (650, 694, 722), (637, 650, 591, 750), (637, 652, 723, 650), (652, 695, 723), (635, 652, 590, 749), (635, 654, 724, 652), (654, 696, 724), (633, 654, 589, 748), (633, 656, 725, 654), (656, 697, 725), (631, 656, 588, 747), (631, 658, 726, 656), (658, 698, 726), (629, 658, 587, 746), (629, 660, 727, 658), (660, 699, 727), (627, 660, 586, 745), (627, 625, 728, 660), (625, 681, 728), (624, 625, 584, 744), (624, 662, 729, 625), (662, 700, 729), (622, 662, 583, 743), (622, 664, 730, 662), (664, 701, 730), (620, 664, 582, 742), (620, 666, 731, 664), (666, 702, 731), (618, 666, 581, 741), (618, 668, 732, 666), (668, 703, 732), (616, 668, 580, 740), (616, 670, 733, 668), (670, 704, 733), (614, 670, 579, 739), (614, 610, 734, 670), (610, 674, 734), (612, 610, 578, 738), (612, 611, 735, 610), (611, 675, 735), (609, 611, 577, 737), (609, 613, 736, 611), (613, 673, 736), (736, 675, 611), (736, 673, 675), (673, 585, 675), (735, 674, 610), (735, 675, 674), (675, 585, 674), (734, 704, 670), (734, 674, 704), (674, 585, 704), (733, 703, 668), (733, 704, 703), (704, 585, 703), (732, 702, 666), (732, 703, 702), (703, 585, 702), (731, 701, 664), (731, 702, 701), (702, 585, 701), (730, 700, 662), (730, 701, 700), (701, 585, 700), (729, 681, 625), (729, 700, 681), (700, 585, 681), (728, 699, 660), (728, 681, 699), (681, 585, 699), (727, 698, 658), (727, 699, 698), (699, 585, 698), (726, 697, 656), (726, 698, 697), (698, 585, 697), (725, 696, 654), (725, 697, 696), (697, 585, 696), (724, 695, 652), (724, 696, 695), (696, 585, 695), (723, 694, 650), (723, 695, 694), (695, 585, 694), (722, 693, 648), (722, 694, 693), (694, 585, 693), (721, 692, 646), (721, 693, 692), (693, 585, 692), (720, 691, 644), (720, 692, 691), (692, 585, 691), (719, 690, 642), (719, 691, 690), (691, 585, 690), (718, 689, 640), (718, 690, 689), (690, 585, 689), (717, 688, 638), (717, 689, 688), (689, 585, 688), (716, 687, 636), (716, 688, 687), (688, 585, 687), (715, 686, 634), (715, 687, 686), (687, 585, 686), (714, 685, 632), (714, 686, 685), (686, 585, 685), (713, 684, 630), (713, 685, 684), (685, 585, 684), (712, 683, 628), (712, 684, 683), (684, 585, 683), (711, 682, 626), (711, 683, 682), (683, 585, 682), (710, 680, 623), (710, 682, 680), (682, 585, 680), (709, 679, 621), (709, 680, 679), (680, 585, 679), (708, 678, 619), (708, 679, 678), (679, 585, 678), (707, 677, 617), (707, 678, 677), (678, 585, 677), (706, 676, 615), (706, 677, 676), (677, 585, 676), (705, 673, 613), (705, 676, 673), (676, 585, 673), (887, 829, 801, 831), (835, 803, 804, 837), (837, 804, 805, 839), (839, 805, 806, 841), (841, 806, 807, 843), (843, 807, 808, 845), (845, 808, 809, 847), (847, 809, 810, 849), (849, 810, 811, 851), (851, 811, 812, 853), (853, 812, 813, 855), (855, 813, 814, 857), (857, 814, 815, 859), (859, 815, 816, 861), (861, 816, 817, 863), (863, 817, 818, 865), (865, 818, 819, 867), (867, 819, 820, 869), (869, 820, 821, 871), (871, 821, 822, 873), (873, 822, 823, 875), (875, 823, 824, 877), (877, 824, 825, 879), (879, 825, 826, 881), (881, 826, 827, 883), (883, 827, 828, 885), (885, 828, 829, 887), (802, 801, 829, 828, 827, 826, 825, 824, 823, 822, 821, 820, 819, 818, 817, 816, 815, 814, 813, 812, 811, 810, 809, 808, 807, 806, 805, 804, 803), (833, 802, 803, 835), (831, 801, 802, 833), (831, 833, 832, 830), (833, 835, 834, 832), (835, 837, 836, 834), (837, 839, 838, 836), (839, 841, 840, 838), (841, 843, 842, 840), (843, 845, 844, 842), (845, 847, 846, 844), (847, 849, 848, 846), (849, 851, 850, 848), (851, 853, 852, 850), (853, 855, 854, 852), (855, 857, 856, 854), (857, 859, 858, 856), (859, 861, 860, 858), (861, 863, 862, 860), (863, 865, 864, 862), (865, 867, 866, 864), (867, 869, 868, 866), (869, 871, 870, 868), (871, 873, 872, 870), (873, 875, 874, 872), (875, 877, 876, 874), (877, 879, 878, 876), (879, 881, 880, 878), (881, 883, 882, 880), (883, 885, 884, 882), (885, 887, 886, 884), (887, 831, 830, 886), (830, 832, 834, 836, 838, 840, 842, 844, 846, 848, 850, 852, 854, 856, 858, 860, 862, 864, 866, 868, 870, 872, 874, 876, 878, 880, 882, 884, 886)])
me_cone.use_remesh_preserve_volume = False
me_cone.use_remesh_preserve_attributes = False
me_cone.use_mirror_vertex_groups = False
me_cone.update()

# ---- objects
ob_torus = bpy.data.objects.new('Torus', me_torus)
ob_cylinder = bpy.data.objects.new('Cylinder', me_cylinder)
ob_cone = bpy.data.objects.new('Cone', me_cone)
ob_lamp = bpy.data.objects.new('Lamp', light_lamp)
ob_camera = bpy.data.objects.new('Camera', cam_camera)

# ---- transforms, parenting, visibility, modifiers, constraints
ob_torus.location = (-0.006881, -0.01271, 0.6721)
ob_torus.scale = (0.4366, 0.4366, 0.4366)
ob_torus.lineart.crease_threshold = 0.0
ob_cylinder.location = (-0.0463, -0.7401, 0.2695)
ob_cylinder.rotation_euler = (-0.1019, -0.0, 0.0)
ob_cylinder.lineart.crease_threshold = 0.0
ob_cone.location = (0.0, 0.0, 0.001164)
ob_cone.lineart.crease_threshold = 0.0
ob_lamp.location = (4.076, 1.005, 5.904)
ob_lamp.rotation_euler = (0.6503, 0.05522, 1.866)
ob_lamp.lock_rotations_4d = False
ob_lamp.empty_display_type = 'ARROWS'
ob_lamp.color = (0.0, 0.0, 0.0, 0.0)
ob_lamp.lineart.crease_threshold = 0.0
ob_camera.location = (7.481, -6.508, 5.344)
ob_camera.rotation_euler = (1.109, 0.01082, 0.8149)
ob_camera.lock_rotations_4d = False
ob_camera.empty_display_type = 'ARROWS'
ob_camera.color = (0.0, 0.0, 0.0, 0.0)
ob_camera.display_type = 'WIRE'
ob_camera.lineart.crease_threshold = 0.0

# ---- collection membership
col_collection_1.objects.link(ob_torus)
col_collection_1.objects.link(ob_cylinder)
col_collection_1.objects.link(ob_cone)
col_collection_1.objects.link(ob_lamp)
col_collection_1.objects.link(ob_camera)

# ---- scene / render settings (as saved in the file)
scene.camera = ob_camera
scene.frame_start = 1; scene.frame_end = 250; scene.frame_set(1)
scene.render.engine = 'BLENDER_EEVEE_NEXT'
scene.render.resolution_percentage = 50
scene.render.dither_intensity = 0.0
scene.cycles.use_denoising = False
scene.cycles.samples = 128
scene.cycles.sampling_pattern = 'TABULATED_SOBOL'
scene.cycles.light_sampling_threshold = 0.0
scene.cycles.use_adaptive_sampling = False
scene.cycles.use_light_tree = False
scene.cycles.blur_glossy = 0.0
scene.cycles.sample_clamp_indirect = 0.0
scene.view_settings.view_transform = 'Standard'
bpy.context.view_layer.update()
